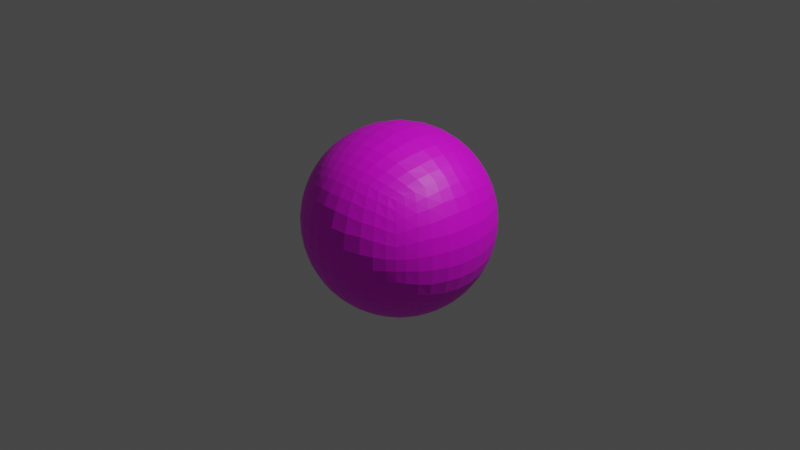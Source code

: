 # Source: planet_3.blend  (saved by Blender 2.83.19; exported with 4.5.12 LTS)
import bpy
from mathutils import Matrix  # noqa: F401  (used for matrix-valued properties, if any)

bpy.ops.wm.read_factory_settings(use_empty=True)
scene = bpy.context.scene
scene.name = 'Scene'

# ---- collections
col_collection = bpy.data.collections.new('Collection'); scene.collection.children.link(col_collection)

# ---- images (referenced by path relative to the original .blend; pixels are not part of the script)
import os
ASSET_DIR = os.environ.get("B2B_ASSET_DIR", "")  # directory of the original .blend (textures are referenced by path, not embedded)
HERE = os.path.dirname(os.path.abspath(__file__))  # packed textures are extracted next to this script under _unpacked/

def load_image(name, relpath, width, height, colorspace="sRGB"):
    """Load a texture the original file referenced (path relative to the .blend, or extracted next to this script)."""
    p = next((c for c in (os.path.join(HERE, relpath), os.path.join(ASSET_DIR, relpath)) if relpath and os.path.exists(c)), "")
    if p:
        img = bpy.data.images.load(p, check_existing=True)
        img.name = name
    else:  # same state as the original file: an image datablock whose file is absent (Cycles renders it pink)
        img = bpy.data.images.new(name, width, height)
        img.source = "FILE"
        img.filepath = "//" + (relpath or name)
    img.colorspace_settings.name = colorspace
    return img
img_planet_3_jpg = load_image('planet_3.jpg', 'planet_3.jpg', 1024, 1024, 'sRGB')

# ---- materials (node trees are filled in below, after node groups)
mat_material_001 = bpy.data.materials.new('Material.001')
mat_material_001.use_transparent_shadow = False

# ---- material node trees
mat_material_001.use_nodes = True; mat_material_001.node_tree.nodes.clear()
_N = mat_material_001.node_tree.nodes; _L = mat_material_001.node_tree.links
n0 = _N.new('ShaderNodeBsdfPrincipled'); n0.name = 'Principled BSDF'; n0.location = (10, 300)
n0.distribution = 'GGX'
n0.subsurface_method = 'BURLEY'
n0.inputs[3].default_value = 1.45
n0.inputs[27].default_value = (0.0, 0.0, 0.0, 1.0)
n0.inputs[28].default_value = 1.0
n1 = _N.new('ShaderNodeOutputMaterial'); n1.name = 'Material Output'; n1.location = (300, 300)
n2 = _N.new('ShaderNodeTexImage'); n2.name = 'Image Texture'; n2.location = (-280, 280)
n2.image = img_planet_3_jpg
_L.new(n0.outputs[0], n1.inputs[0])
_L.new(n2.outputs[0], n0.inputs[0])
n1.is_active_output = True

# ---- world
world_world = bpy.data.worlds.new('World'); scene.world = world_world
world_world.use_nodes = True; world_world.node_tree.nodes.clear()
_N = world_world.node_tree.nodes; _L = world_world.node_tree.links
n0 = _N.new('ShaderNodeOutputWorld'); n0.name = 'World Output'; n0.location = (300, 300)
n1 = _N.new('ShaderNodeBackground'); n1.name = 'Background'; n1.location = (10, 300)
n1.inputs[0].default_value = (0.05088, 0.05088, 0.05088, 1.0)
_L.new(n1.outputs[0], n0.inputs[0])
n0.is_active_output = True
world_world.color = (0.05088, 0.05088, 0.05088)
world_world.use_sun_shadow = False
world_world.sun_shadow_jitter_overblur = 0.0

# ---- cameras
cam_camera = bpy.data.cameras.new('Camera')
cam_camera.clip_end = 100.0
cam_camera.ortho_scale = 7.314

# ---- lights
light_light = bpy.data.lights.new('Light', 'POINT')
light_light.transmission_factor = 0.0
light_light.energy = 1000.0
light_light.shadow_soft_size = 0.1
light_light.shadow_maximum_resolution = 0.006
light_light.use_absolute_resolution = True

# ---- meshes
me_cube_001 = bpy.data.meshes.new('Cube.001')
me_cube_001.from_pydata([(-0.5748, -0.5748, -0.5815), (-0.5748, -0.5748, 0.5815), (-0.5748, 0.5748, -0.5815), (-0.5748, 0.5748, 0.5815), (0.5748, -0.5748, -0.5815), (0.5748, -0.5748, 0.5815), (0.5748, 0.5748, -0.5815), (0.5748, 0.5748, 0.5815), (-0.6092, 0.504, -0.6115), (-0.6487, 0.4117, -0.6399), (-0.6684, 0.3082, -0.6763), (-0.6984, 0.187, -0.6904), (-0.7056, 0.06341, -0.7048), (-0.7056, -0.06341, -0.7048), (-0.6984, -0.187, -0.6904), (-0.6684, -0.3082, -0.6763), (-0.6487, -0.4117, -0.6399), (-0.6092, -0.504, -0.6115), (-0.6125, -0.6125, -0.498), (-0.6431, -0.6431, -0.4139), (-0.6722, -0.6722, -0.309), (-0.6942, -0.6942, -0.1874), (-0.7054, -0.7054, -0.06279), (-0.7054, -0.7054, 0.06279), (-0.6942, -0.6942, 0.1874), (-0.6722, -0.6722, 0.309), (-0.6431, -0.6431, 0.4139), (-0.6125, -0.6125, 0.498), (-0.6092, -0.504, 0.6115), (-0.6487, -0.4117, 0.6399), (-0.6684, -0.3082, 0.6763), (-0.6984, -0.187, 0.6904), (-0.7056, -0.06341, 0.7048), (-0.7056, 0.06341, 0.7048), (-0.6984, 0.187, 0.6904), (-0.6684, 0.3082, 0.6763), (-0.6487, 0.4117, 0.6399), (-0.6092, 0.504, 0.6115), (-0.6125, 0.6125, 0.498), (-0.6431, 0.6431, 0.4139), (-0.6722, 0.6722, 0.309), (-0.6942, 0.6942, 0.1874), (-0.7054, 0.7054, 0.06279), (-0.7054, 0.7054, -0.06279), (-0.6942, 0.6942, -0.1874), (-0.6722, 0.6722, -0.309), (-0.6431, 0.6431, -0.4139), (-0.6125, 0.6125, -0.498), (0.504, 0.6092, -0.6115), (0.4117, 0.6487, -0.6399), (0.3082, 0.6684, -0.6763), (0.187, 0.6984, -0.6904), (0.06341, 0.7056, -0.7048), (-0.06341, 0.7056, -0.7048), (-0.187, 0.6984, -0.6904), (-0.3082, 0.6684, -0.6763), (-0.4117, 0.6487, -0.6399), (-0.504, 0.6092, -0.6115), (-0.504, 0.6092, 0.6115), (-0.4117, 0.6487, 0.6399), (-0.3082, 0.6684, 0.6763), (-0.187, 0.6984, 0.6904), (-0.06341, 0.7056, 0.7048), (0.06341, 0.7056, 0.7048), (0.187, 0.6984, 0.6904), (0.3082, 0.6684, 0.6763), (0.4117, 0.6487, 0.6399), (0.504, 0.6092, 0.6115), (0.6125, 0.6125, 0.498), (0.6431, 0.6431, 0.4139), (0.6722, 0.6722, 0.309), (0.6942, 0.6942, 0.1874), (0.7054, 0.7054, 0.06279), (0.7054, 0.7054, -0.06279), (0.6942, 0.6942, -0.1874), (0.6722, 0.6722, -0.309), (0.6431, 0.6431, -0.4139), (0.6125, 0.6125, -0.498), (0.6092, -0.504, -0.6115), (0.6487, -0.4117, -0.6399), (0.6684, -0.3082, -0.6763), (0.6984, -0.187, -0.6904), (0.7056, -0.06341, -0.7048), (0.7056, 0.06341, -0.7048), (0.6984, 0.187, -0.6904), (0.6684, 0.3082, -0.6763), (0.6487, 0.4117, -0.6399), (0.6092, 0.504, -0.6115), (0.6092, 0.504, 0.6115), (0.6487, 0.4117, 0.6399), (0.6684, 0.3082, 0.6763), (0.6984, 0.187, 0.6904), (0.7056, 0.06341, 0.7048), (0.7056, -0.06341, 0.7048), (0.6984, -0.187, 0.6904), (0.6684, -0.3082, 0.6763), (0.6487, -0.4117, 0.6399), (0.6092, -0.504, 0.6115), (0.6125, -0.6125, 0.498), (0.6431, -0.6431, 0.4139), (0.6722, -0.6722, 0.309), (0.6942, -0.6942, 0.1874), (0.7054, -0.7054, 0.06279), (0.7054, -0.7054, -0.06279), (0.6942, -0.6942, -0.1874), (0.6722, -0.6722, -0.309), (0.6431, -0.6431, -0.4139), (0.6125, -0.6125, -0.498), (-0.504, -0.6092, -0.6115), (-0.4117, -0.6487, -0.6399), (-0.3082, -0.6684, -0.6763), (-0.187, -0.6984, -0.6904), (-0.06341, -0.7056, -0.7048), (0.06341, -0.7056, -0.7048), (0.187, -0.6984, -0.6904), (0.3082, -0.6684, -0.6763), (0.4117, -0.6487, -0.6399), (0.504, -0.6092, -0.6115), (0.504, -0.6092, 0.6115), (0.4117, -0.6487, 0.6399), (0.3082, -0.6684, 0.6763), (0.187, -0.6984, 0.6904), (0.06341, -0.7056, 0.7048), (-0.06341, -0.7056, 0.7048), (-0.187, -0.6984, 0.6904), (-0.3082, -0.6684, 0.6763), (-0.4117, -0.6487, 0.6399), (-0.504, -0.6092, 0.6115), (0.5359, 0.5359, 0.6513), (0.5704, 0.444, 0.6903), (0.5999, 0.3298, 0.729), (0.6185, 0.2014, 0.759), (0.633, 0.07331, 0.7705), (0.633, -0.07331, 0.7705), (0.6185, -0.2014, 0.759), (0.5999, -0.3298, 0.729), (0.5704, -0.444, 0.6903), (0.5359, -0.5359, 0.6513), (0.444, 0.5704, 0.6903), (0.4742, 0.4742, 0.7409), (0.4994, 0.3617, 0.7867), (0.5249, 0.2244, 0.8203), (0.5306, 0.07337, 0.8443), (0.5306, -0.07337, 0.8443), (0.5249, -0.2244, 0.8203), (0.4994, -0.3617, 0.7867), (0.4742, -0.4742, 0.7409), (0.444, -0.5704, 0.6903), (0.3298, 0.5999, 0.729), (0.3617, 0.4994, 0.7867), (0.3787, 0.3787, 0.8443), (0.4045, 0.2436, 0.8811), (0.418, 0.08098, 0.9048), (0.418, -0.08098, 0.9048), (0.4045, -0.2436, 0.8811), (0.3787, -0.3787, 0.8443), (0.3617, -0.4994, 0.7867), (0.3298, -0.5999, 0.729), (0.2014, 0.6185, 0.759), (0.2244, 0.5249, 0.8203), (0.2436, 0.4045, 0.8811), (0.2586, 0.2586, 0.9306), (0.2618, 0.0853, 0.9608), (0.2618, -0.0853, 0.9608), (0.2586, -0.2586, 0.9306), (0.2436, -0.4045, 0.8811), (0.2244, -0.5249, 0.8203), (0.2014, -0.6185, 0.759), (0.07331, 0.633, 0.7705), (0.07337, 0.5306, 0.8443), (0.08098, 0.418, 0.9048), (0.0853, 0.2618, 0.9608), (0.08858, 0.08858, 0.9921), (0.08858, -0.08858, 0.9921), (0.0853, -0.2618, 0.9608), (0.08098, -0.418, 0.9048), (0.07337, -0.5306, 0.8443), (0.07331, -0.633, 0.7705), (-0.07331, 0.633, 0.7705), (-0.07337, 0.5306, 0.8443), (-0.08098, 0.418, 0.9048), (-0.0853, 0.2618, 0.9608), (-0.08858, 0.08858, 0.9921), (-0.08858, -0.08858, 0.9921), (-0.0853, -0.2618, 0.9608), (-0.08098, -0.418, 0.9048), (-0.07337, -0.5306, 0.8443), (-0.07331, -0.633, 0.7705), (-0.2014, 0.6185, 0.759), (-0.2244, 0.5249, 0.8203), (-0.2436, 0.4045, 0.8811), (-0.2586, 0.2586, 0.9306), (-0.2618, 0.0853, 0.9608), (-0.2618, -0.0853, 0.9608), (-0.2586, -0.2586, 0.9306), (-0.2436, -0.4045, 0.8811), (-0.2244, -0.5249, 0.8203), (-0.2014, -0.6185, 0.759), (-0.3298, 0.5999, 0.729), (-0.3617, 0.4994, 0.7866), (-0.3787, 0.3787, 0.8443), (-0.4045, 0.2436, 0.8811), (-0.418, 0.08098, 0.9048), (-0.418, -0.08098, 0.9048), (-0.4045, -0.2436, 0.8811), (-0.3787, -0.3787, 0.8443), (-0.3617, -0.4994, 0.7867), (-0.3298, -0.5999, 0.729), (-0.444, 0.5704, 0.6903), (-0.4742, 0.4742, 0.7409), (-0.4994, 0.3617, 0.7867), (-0.5249, 0.2244, 0.8203), (-0.5306, 0.07337, 0.8443), (-0.5306, -0.07337, 0.8443), (-0.5249, -0.2244, 0.8203), (-0.4994, -0.3617, 0.7867), (-0.4742, -0.4742, 0.7409), (-0.444, -0.5704, 0.6903), (-0.5359, 0.5359, 0.6513), (-0.5704, 0.444, 0.6903), (-0.5999, 0.3298, 0.729), (-0.6185, 0.2014, 0.759), (-0.633, 0.07331, 0.7705), (-0.633, -0.07331, 0.7705), (-0.6185, -0.2014, 0.759), (-0.5999, -0.3298, 0.729), (-0.5704, -0.444, 0.6903), (-0.5359, -0.5359, 0.6513), (-0.5359, 0.5359, -0.6513), (-0.5704, 0.444, -0.6903), (-0.5999, 0.3298, -0.729), (-0.6185, 0.2014, -0.759), (-0.633, 0.07331, -0.7705), (-0.633, -0.07331, -0.7705), (-0.6185, -0.2014, -0.759), (-0.5999, -0.3298, -0.729), (-0.5704, -0.444, -0.6903), (-0.5359, -0.5359, -0.6513), (-0.444, 0.5704, -0.6903), (-0.4742, 0.4742, -0.7409), (-0.4994, 0.3617, -0.7866), (-0.5249, 0.2244, -0.8203), (-0.5306, 0.07337, -0.8443), (-0.5306, -0.07337, -0.8443), (-0.5249, -0.2244, -0.8203), (-0.4994, -0.3617, -0.7867), (-0.4742, -0.4742, -0.7409), (-0.444, -0.5704, -0.6903), (-0.3298, 0.5999, -0.729), (-0.3617, 0.4994, -0.7866), (-0.3787, 0.3787, -0.8443), (-0.4045, 0.2436, -0.8811), (-0.418, 0.08098, -0.9048), (-0.418, -0.08098, -0.9048), (-0.4045, -0.2436, -0.8811), (-0.3787, -0.3787, -0.8443), (-0.3617, -0.4994, -0.7867), (-0.3298, -0.5999, -0.729), (-0.2014, 0.6185, -0.759), (-0.2244, 0.5249, -0.8203), (-0.2436, 0.4045, -0.8811), (-0.2586, 0.2586, -0.9306), (-0.2618, 0.0853, -0.9608), (-0.2618, -0.0853, -0.9608), (-0.2586, -0.2586, -0.9306), (-0.2436, -0.4045, -0.8811), (-0.2244, -0.5249, -0.8203), (-0.2014, -0.6185, -0.759), (-0.07331, 0.633, -0.7705), (-0.07337, 0.5306, -0.8443), (-0.08098, 0.418, -0.9048), (-0.0853, 0.2618, -0.9608), (-0.08858, 0.08858, -0.9921), (-0.08858, -0.08858, -0.9921), (-0.0853, -0.2618, -0.9608), (-0.08098, -0.418, -0.9048), (-0.07337, -0.5306, -0.8443), (-0.07331, -0.633, -0.7705), (0.07331, 0.633, -0.7705), (0.07337, 0.5306, -0.8443), (0.08098, 0.418, -0.9048), (0.0853, 0.2618, -0.9608), (0.08858, 0.08858, -0.9921), (0.08858, -0.08858, -0.9921), (0.0853, -0.2618, -0.9608), (0.08098, -0.418, -0.9048), (0.07337, -0.5306, -0.8443), (0.07331, -0.633, -0.7705), (0.2014, 0.6185, -0.759), (0.2244, 0.5249, -0.8203), (0.2436, 0.4045, -0.8811), (0.2586, 0.2586, -0.9306), (0.2618, 0.0853, -0.9608), (0.2618, -0.0853, -0.9608), (0.2586, -0.2586, -0.9306), (0.2436, -0.4045, -0.8811), (0.2244, -0.5249, -0.8203), (0.2014, -0.6185, -0.759), (0.3298, 0.5999, -0.729), (0.3617, 0.4994, -0.7867), (0.3787, 0.3787, -0.8443), (0.4045, 0.2436, -0.8811), (0.418, 0.08098, -0.9048), (0.418, -0.08098, -0.9048), (0.4045, -0.2436, -0.8811), (0.3787, -0.3787, -0.8443), (0.3617, -0.4994, -0.7867), (0.3298, -0.5999, -0.729), (0.444, 0.5704, -0.6903), (0.4742, 0.4742, -0.7409), (0.4994, 0.3617, -0.7867), (0.5249, 0.2244, -0.8203), (0.5306, 0.07337, -0.8443), (0.5306, -0.07337, -0.8443), (0.5249, -0.2244, -0.8203), (0.4994, -0.3617, -0.7867), (0.4742, -0.4742, -0.7409), (0.444, -0.5704, -0.6903), (0.5359, 0.5359, -0.6513), (0.5704, 0.444, -0.6903), (0.5999, 0.3298, -0.729), (0.6185, 0.2014, -0.759), (0.633, 0.07331, -0.7705), (0.633, -0.07331, -0.7705), (0.6185, -0.2014, -0.759), (0.5999, -0.3298, -0.729), (0.5704, -0.444, -0.6903), (0.5359, -0.5359, -0.6513), (0.5382, -0.6506, -0.5358), (0.4401, -0.6935, -0.5695), (0.3369, -0.7312, -0.5927), (0.2024, -0.7563, -0.6212), (0.06896, -0.7675, -0.6368), (-0.06896, -0.7675, -0.6368), (-0.2024, -0.7563, -0.6212), (-0.3369, -0.7312, -0.5927), (-0.4401, -0.6935, -0.5695), (-0.5382, -0.6506, -0.5358), (0.5727, -0.6923, -0.4382), (0.4705, -0.7413, -0.4784), (0.3625, -0.7866, -0.4988), (0.2196, -0.8204, -0.527), (0.07554, -0.8405, -0.5358), (-0.07554, -0.8405, -0.5358), (-0.2196, -0.8204, -0.527), (-0.3625, -0.7865, -0.4988), (-0.4705, -0.7413, -0.4784), (-0.5727, -0.6923, -0.4382), (0.6015, -0.7271, -0.3297), (0.4991, -0.7864, -0.3635), (0.3872, -0.8404, -0.378), (0.2365, -0.8835, -0.4026), (0.08131, -0.9048, -0.4165), (-0.08131, -0.9048, -0.4165), (-0.2365, -0.8835, -0.4026), (-0.3872, -0.8404, -0.378), (-0.4991, -0.7864, -0.3635), (-0.6015, -0.7271, -0.3297), (0.6239, -0.7542, -0.2031), (0.5217, -0.8221, -0.2259), (0.4054, -0.8797, -0.2474), (0.2504, -0.9354, -0.2487), (0.08645, -0.9618, -0.2572), (-0.08645, -0.9618, -0.2572), (-0.2504, -0.9354, -0.2487), (-0.4054, -0.8797, -0.2474), (-0.5217, -0.8221, -0.2259), (-0.6239, -0.7542, -0.2031), (0.6361, -0.769, -0.06334), (0.5343, -0.842, -0.07143), (0.4169, -0.9048, -0.07913), (0.2575, -0.9618, -0.08541), (0.08908, -0.9911, -0.08898), (-0.08908, -0.9911, -0.08898), (-0.2575, -0.9618, -0.08541), (-0.4169, -0.9048, -0.07914), (-0.5343, -0.842, -0.07143), (-0.6361, -0.769, -0.06334), (0.6361, -0.769, 0.06334), (0.5343, -0.842, 0.07143), (0.4169, -0.9048, 0.07913), (0.2575, -0.9618, 0.08541), (0.08908, -0.9911, 0.08898), (-0.08908, -0.9911, 0.08898), (-0.2575, -0.9618, 0.08541), (-0.4169, -0.9048, 0.07914), (-0.5343, -0.842, 0.07143), (-0.6361, -0.769, 0.06334), (0.6239, -0.7542, 0.2031), (0.5217, -0.8221, 0.2259), (0.4054, -0.8797, 0.2474), (0.2504, -0.9354, 0.2487), (0.08645, -0.9618, 0.2572), (-0.08645, -0.9618, 0.2572), (-0.2504, -0.9354, 0.2487), (-0.4054, -0.8797, 0.2474), (-0.5217, -0.8221, 0.2259), (-0.6239, -0.7542, 0.2031), (0.6015, -0.7271, 0.3297), (0.4991, -0.7864, 0.3635), (0.3872, -0.8404, 0.378), (0.2365, -0.8835, 0.4026), (0.08131, -0.9048, 0.4165), (-0.08131, -0.9048, 0.4165), (-0.2365, -0.8835, 0.4026), (-0.3872, -0.8404, 0.378), (-0.4991, -0.7864, 0.3635), (-0.6015, -0.7271, 0.3297), (0.5727, -0.6923, 0.4382), (0.4705, -0.7413, 0.4784), (0.3625, -0.7866, 0.4988), (0.2196, -0.8204, 0.527), (0.07554, -0.8405, 0.5358), (-0.07554, -0.8405, 0.5358), (-0.2196, -0.8204, 0.527), (-0.3625, -0.7866, 0.4988), (-0.4705, -0.7413, 0.4784), (-0.5727, -0.6923, 0.4382), (0.5382, -0.6506, 0.5358), (0.4401, -0.6935, 0.5695), (0.3369, -0.7312, 0.5927), (0.2024, -0.7563, 0.6212), (0.06896, -0.7675, 0.6368), (-0.06896, -0.7675, 0.6368), (-0.2024, -0.7563, 0.6212), (-0.3369, -0.7312, 0.5927), (-0.4401, -0.6935, 0.5695), (-0.5382, -0.6506, 0.5358), (0.6506, 0.5382, -0.5358), (0.6935, 0.4401, -0.5695), (0.7312, 0.3369, -0.5927), (0.7563, 0.2024, -0.6212), (0.7675, 0.06896, -0.6368), (0.7675, -0.06896, -0.6368), (0.7563, -0.2024, -0.6212), (0.7312, -0.3369, -0.5927), (0.6935, -0.4401, -0.5695), (0.6506, -0.5382, -0.5358), (0.6923, 0.5727, -0.4382), (0.7413, 0.4705, -0.4784), (0.7865, 0.3625, -0.4988), (0.8204, 0.2196, -0.527), (0.8405, 0.07554, -0.5358), (0.8405, -0.07554, -0.5358), (0.8204, -0.2196, -0.527), (0.7865, -0.3625, -0.4988), (0.7413, -0.4705, -0.4784), (0.6923, -0.5727, -0.4382), (0.7271, 0.6015, -0.3297), (0.7864, 0.4991, -0.3635), (0.8404, 0.3872, -0.378), (0.8835, 0.2365, -0.4026), (0.9048, 0.08131, -0.4165), (0.9048, -0.08131, -0.4165), (0.8835, -0.2365, -0.4026), (0.8404, -0.3872, -0.378), (0.7864, -0.4991, -0.3635), (0.7271, -0.6015, -0.3297), (0.7542, 0.6239, -0.2031), (0.8221, 0.5217, -0.2259), (0.8797, 0.4054, -0.2474), (0.9354, 0.2504, -0.2487), (0.9618, 0.08645, -0.2572), (0.9618, -0.08645, -0.2572), (0.9354, -0.2504, -0.2487), (0.8797, -0.4054, -0.2474), (0.8221, -0.5217, -0.2259), (0.7542, -0.6239, -0.2031), (0.769, 0.6361, -0.06334), (0.842, 0.5343, -0.07143), (0.9048, 0.4169, -0.07913), (0.9618, 0.2575, -0.08541), (0.9911, 0.08908, -0.08898), (0.9911, -0.08908, -0.08898), (0.9618, -0.2575, -0.08541), (0.9048, -0.4169, -0.07913), (0.842, -0.5343, -0.07143), (0.769, -0.6361, -0.06334), (0.769, 0.6361, 0.06334), (0.842, 0.5343, 0.07143), (0.9048, 0.4169, 0.07913), (0.9618, 0.2575, 0.08541), (0.9911, 0.08908, 0.08898), (0.9911, -0.08908, 0.08898), (0.9618, -0.2575, 0.08541), (0.9048, -0.4169, 0.07913), (0.842, -0.5343, 0.07143), (0.769, -0.6361, 0.06334), (0.7542, 0.6239, 0.2031), (0.8221, 0.5217, 0.2259), (0.8797, 0.4054, 0.2474), (0.9354, 0.2504, 0.2487), (0.9618, 0.08645, 0.2572), (0.9618, -0.08645, 0.2572), (0.9354, -0.2504, 0.2487), (0.8797, -0.4054, 0.2474), (0.8221, -0.5217, 0.2259), (0.7542, -0.6239, 0.2031), (0.7271, 0.6015, 0.3297), (0.7864, 0.4991, 0.3635), (0.8404, 0.3872, 0.378), (0.8835, 0.2365, 0.4026), (0.9048, 0.08131, 0.4165), (0.9048, -0.08131, 0.4165), (0.8835, -0.2365, 0.4026), (0.8404, -0.3872, 0.378), (0.7864, -0.4991, 0.3635), (0.7271, -0.6015, 0.3297), (0.6923, 0.5727, 0.4382), (0.7413, 0.4705, 0.4784), (0.7865, 0.3625, 0.4988), (0.8204, 0.2196, 0.527), (0.8405, 0.07554, 0.5358), (0.8405, -0.07554, 0.5358), (0.8204, -0.2196, 0.527), (0.7865, -0.3625, 0.4988), (0.7413, -0.4705, 0.4784), (0.6923, -0.5727, 0.4382), (0.6506, 0.5382, 0.5358), (0.6935, 0.4401, 0.5695), (0.7312, 0.3369, 0.5927), (0.7563, 0.2024, 0.6212), (0.7675, 0.06896, 0.6368), (0.7675, -0.06896, 0.6368), (0.7563, -0.2024, 0.6212), (0.7312, -0.3369, 0.5927), (0.6935, -0.4401, 0.5695), (0.6506, -0.5382, 0.5358), (-0.5382, 0.6506, -0.5358), (-0.4401, 0.6935, -0.5695), (-0.3369, 0.7312, -0.5927), (-0.2024, 0.7563, -0.6212), (-0.06896, 0.7675, -0.6368), (0.06896, 0.7675, -0.6368), (0.2024, 0.7563, -0.6212), (0.3369, 0.7312, -0.5927), (0.4401, 0.6935, -0.5695), (0.5382, 0.6506, -0.5358), (-0.5727, 0.6923, -0.4382), (-0.4705, 0.7413, -0.4784), (-0.3625, 0.7865, -0.4988), (-0.2196, 0.8204, -0.527), (-0.07554, 0.8405, -0.5358), (0.07554, 0.8405, -0.5358), (0.2196, 0.8204, -0.527), (0.3625, 0.7865, -0.4988), (0.4705, 0.7413, -0.4784), (0.5727, 0.6923, -0.4382), (-0.6015, 0.7271, -0.3297), (-0.4991, 0.7864, -0.3635), (-0.3872, 0.8404, -0.378), (-0.2365, 0.8835, -0.4026), (-0.08131, 0.9048, -0.4165), (0.08131, 0.9048, -0.4165), (0.2365, 0.8835, -0.4026), (0.3872, 0.8404, -0.378), (0.4991, 0.7864, -0.3635), (0.6015, 0.7271, -0.3297), (-0.6239, 0.7542, -0.2031), (-0.5217, 0.8221, -0.2259), (-0.4054, 0.8797, -0.2474), (-0.2504, 0.9354, -0.2487), (-0.08645, 0.9618, -0.2572), (0.08645, 0.9618, -0.2572), (0.2504, 0.9354, -0.2487), (0.4054, 0.8797, -0.2474), (0.5217, 0.8221, -0.2259), (0.6239, 0.7542, -0.2031), (-0.6361, 0.769, -0.06334), (-0.5343, 0.842, -0.07143), (-0.4169, 0.9048, -0.07914), (-0.2575, 0.9618, -0.08541), (-0.08908, 0.9911, -0.08898), (0.08908, 0.9911, -0.08898), (0.2575, 0.9618, -0.08541), (0.4169, 0.9048, -0.07913), (0.5343, 0.842, -0.07143), (0.6361, 0.769, -0.06334), (-0.6361, 0.769, 0.06334), (-0.5343, 0.842, 0.07143), (-0.4169, 0.9048, 0.07914), (-0.2575, 0.9618, 0.08541), (-0.08908, 0.9911, 0.08898), (0.08908, 0.9911, 0.08898), (0.2575, 0.9618, 0.08541), (0.4169, 0.9048, 0.07913), (0.5343, 0.842, 0.07143), (0.6361, 0.769, 0.06334), (-0.6239, 0.7542, 0.2031), (-0.5217, 0.8221, 0.2259), (-0.4054, 0.8797, 0.2474), (-0.2504, 0.9354, 0.2487), (-0.08645, 0.9618, 0.2572), (0.08645, 0.9618, 0.2572), (0.2504, 0.9354, 0.2487), (0.4054, 0.8797, 0.2474), (0.5217, 0.8221, 0.2259), (0.6239, 0.7542, 0.2031), (-0.6015, 0.7271, 0.3297), (-0.4991, 0.7864, 0.3635), (-0.3872, 0.8404, 0.378), (-0.2365, 0.8835, 0.4026), (-0.08131, 0.9048, 0.4165), (0.08131, 0.9048, 0.4165), (0.2365, 0.8835, 0.4026), (0.3872, 0.8404, 0.378), (0.4991, 0.7864, 0.3635), (0.6015, 0.7271, 0.3297), (-0.5727, 0.6923, 0.4382), (-0.4705, 0.7413, 0.4784), (-0.3625, 0.7865, 0.4988), (-0.2196, 0.8204, 0.527), (-0.07554, 0.8405, 0.5358), (0.07554, 0.8405, 0.5358), (0.2196, 0.8204, 0.527), (0.3625, 0.7865, 0.4988), (0.4705, 0.7413, 0.4784), (0.5727, 0.6923, 0.4382), (-0.5382, 0.6506, 0.5358), (-0.4401, 0.6935, 0.5695), (-0.3369, 0.7312, 0.5927), (-0.2024, 0.7563, 0.6212), (-0.06896, 0.7675, 0.6368), (0.06896, 0.7675, 0.6368), (0.2024, 0.7563, 0.6212), (0.3369, 0.7312, 0.5927), (0.4401, 0.6935, 0.5695), (0.5382, 0.6506, 0.5358), (-0.6506, -0.5382, -0.5358), (-0.6935, -0.4401, -0.5695), (-0.7312, -0.3369, -0.5927), (-0.7563, -0.2024, -0.6212), (-0.7675, -0.06896, -0.6368), (-0.7675, 0.06896, -0.6368), (-0.7563, 0.2024, -0.6212), (-0.7312, 0.3369, -0.5927), (-0.6935, 0.4401, -0.5695), (-0.6506, 0.5382, -0.5358), (-0.6923, -0.5727, -0.4382), (-0.7413, -0.4705, -0.4784), (-0.7865, -0.3625, -0.4988), (-0.8204, -0.2196, -0.527), (-0.8405, -0.07554, -0.5358), (-0.8405, 0.07554, -0.5358), (-0.8204, 0.2196, -0.527), (-0.7865, 0.3625, -0.4988), (-0.7413, 0.4705, -0.4784), (-0.6923, 0.5727, -0.4382), (-0.7271, -0.6015, -0.3297), (-0.7864, -0.4991, -0.3635), (-0.8404, -0.3872, -0.378), (-0.8835, -0.2365, -0.4026), (-0.9048, -0.08131, -0.4165), (-0.9048, 0.08131, -0.4165), (-0.8835, 0.2365, -0.4026), (-0.8404, 0.3872, -0.378), (-0.7864, 0.4991, -0.3635), (-0.7271, 0.6015, -0.3297), (-0.7542, -0.6239, -0.2031), (-0.8221, -0.5217, -0.2259), (-0.8797, -0.4054, -0.2474), (-0.9354, -0.2504, -0.2487), (-0.9618, -0.08645, -0.2572), (-0.9618, 0.08645, -0.2572), (-0.9354, 0.2504, -0.2487), (-0.8797, 0.4054, -0.2474), (-0.8221, 0.5217, -0.2259), (-0.7542, 0.6239, -0.2031), (-0.769, -0.6361, -0.06334), (-0.842, -0.5343, -0.07143), (-0.9048, -0.4169, -0.07914), (-0.9618, -0.2575, -0.08541), (-0.9911, -0.08908, -0.08898), (-0.9911, 0.08908, -0.08898), (-0.9618, 0.2575, -0.08541), (-0.9048, 0.4169, -0.07914), (-0.842, 0.5343, -0.07143), (-0.769, 0.6361, -0.06334), (-0.769, -0.6361, 0.06334), (-0.842, -0.5343, 0.07143), (-0.9048, -0.4169, 0.07914), (-0.9618, -0.2575, 0.08541), (-0.9911, -0.08908, 0.08898), (-0.9911, 0.08908, 0.08898), (-0.9618, 0.2575, 0.08541), (-0.9048, 0.4169, 0.07914), (-0.842, 0.5343, 0.07143), (-0.769, 0.6361, 0.06334), (-0.7542, -0.6239, 0.2031), (-0.8221, -0.5217, 0.2259), (-0.8797, -0.4054, 0.2474), (-0.9354, -0.2504, 0.2487), (-0.9618, -0.08645, 0.2572), (-0.9618, 0.08645, 0.2572), (-0.9354, 0.2504, 0.2487), (-0.8797, 0.4054, 0.2474), (-0.8221, 0.5217, 0.2259), (-0.7542, 0.6239, 0.2031), (-0.7271, -0.6015, 0.3297), (-0.7864, -0.4991, 0.3635), (-0.8404, -0.3872, 0.378), (-0.8835, -0.2365, 0.4026), (-0.9048, -0.08131, 0.4165), (-0.9048, 0.08131, 0.4165), (-0.8835, 0.2365, 0.4026), (-0.8404, 0.3872, 0.378), (-0.7864, 0.4991, 0.3635), (-0.7271, 0.6015, 0.3297), (-0.6923, -0.5727, 0.4382), (-0.7413, -0.4705, 0.4784), (-0.7866, -0.3625, 0.4988), (-0.8204, -0.2196, 0.527), (-0.8405, -0.07554, 0.5358), (-0.8405, 0.07554, 0.5358), (-0.8204, 0.2196, 0.527), (-0.7865, 0.3625, 0.4988), (-0.7413, 0.4705, 0.4784), (-0.6923, 0.5727, 0.4382), (-0.6506, -0.5382, 0.5358), (-0.6935, -0.4401, 0.5695), (-0.7312, -0.3369, 0.5927), (-0.7563, -0.2024, 0.6212), (-0.7675, -0.06896, 0.6368), (-0.7675, 0.06896, 0.6368), (-0.7563, 0.2024, 0.6212), (-0.7312, 0.3369, 0.5927), (-0.6935, 0.4401, 0.5695), (-0.6506, 0.5382, 0.5358)], [], [(727, 37, 3, 38), (627, 67, 7, 68), (527, 97, 5, 98), (427, 127, 1, 27), (327, 78, 4, 117), (227, 28, 1, 127), (97, 137, 118, 5), (137, 147, 119, 118), (147, 157, 120, 119), (157, 167, 121, 120), (167, 177, 122, 121), (177, 187, 123, 122), (187, 197, 124, 123), (197, 207, 125, 124), (207, 217, 126, 125), (217, 227, 127, 126), (7, 67, 128, 88), (88, 128, 129, 89), (89, 129, 130, 90), (90, 130, 131, 91), (91, 131, 132, 92), (92, 132, 133, 93), (93, 133, 134, 94), (94, 134, 135, 95), (95, 135, 136, 96), (96, 136, 137, 97), (67, 66, 138, 128), (128, 138, 139, 129), (129, 139, 140, 130), (130, 140, 141, 131), (131, 141, 142, 132), (132, 142, 143, 133), (133, 143, 144, 134), (134, 144, 145, 135), (135, 145, 146, 136), (136, 146, 147, 137), (66, 65, 148, 138), (138, 148, 149, 139), (139, 149, 150, 140), (140, 150, 151, 141), (141, 151, 152, 142), (142, 152, 153, 143), (143, 153, 154, 144), (144, 154, 155, 145), (145, 155, 156, 146), (146, 156, 157, 147), (65, 64, 158, 148), (148, 158, 159, 149), (149, 159, 160, 150), (150, 160, 161, 151), (151, 161, 162, 152), (152, 162, 163, 153), (153, 163, 164, 154), (154, 164, 165, 155), (155, 165, 166, 156), (156, 166, 167, 157), (64, 63, 168, 158), (158, 168, 169, 159), (159, 169, 170, 160), (160, 170, 171, 161), (161, 171, 172, 162), (162, 172, 173, 163), (163, 173, 174, 164), (164, 174, 175, 165), (165, 175, 176, 166), (166, 176, 177, 167), (63, 62, 178, 168), (168, 178, 179, 169), (169, 179, 180, 170), (170, 180, 181, 171), (171, 181, 182, 172), (172, 182, 183, 173), (173, 183, 184, 174), (174, 184, 185, 175), (175, 185, 186, 176), (176, 186, 187, 177), (62, 61, 188, 178), (178, 188, 189, 179), (179, 189, 190, 180), (180, 190, 191, 181), (181, 191, 192, 182), (182, 192, 193, 183), (183, 193, 194, 184), (184, 194, 195, 185), (185, 195, 196, 186), (186, 196, 197, 187), (61, 60, 198, 188), (188, 198, 199, 189), (189, 199, 200, 190), (190, 200, 201, 191), (191, 201, 202, 192), (192, 202, 203, 193), (193, 203, 204, 194), (194, 204, 205, 195), (195, 205, 206, 196), (196, 206, 207, 197), (60, 59, 208, 198), (198, 208, 209, 199), (199, 209, 210, 200), (200, 210, 211, 201), (201, 211, 212, 202), (202, 212, 213, 203), (203, 213, 214, 204), (204, 214, 215, 205), (205, 215, 216, 206), (206, 216, 217, 207), (59, 58, 218, 208), (208, 218, 219, 209), (209, 219, 220, 210), (210, 220, 221, 211), (211, 221, 222, 212), (212, 222, 223, 213), (213, 223, 224, 214), (214, 224, 225, 215), (215, 225, 226, 216), (216, 226, 227, 217), (58, 3, 37, 218), (218, 37, 36, 219), (219, 36, 35, 220), (220, 35, 34, 221), (221, 34, 33, 222), (222, 33, 32, 223), (223, 32, 31, 224), (224, 31, 30, 225), (225, 30, 29, 226), (226, 29, 28, 227), (17, 237, 108, 0), (237, 247, 109, 108), (247, 257, 110, 109), (257, 267, 111, 110), (267, 277, 112, 111), (277, 287, 113, 112), (287, 297, 114, 113), (297, 307, 115, 114), (307, 317, 116, 115), (317, 327, 117, 116), (2, 57, 228, 8), (8, 228, 229, 9), (9, 229, 230, 10), (10, 230, 231, 11), (11, 231, 232, 12), (12, 232, 233, 13), (13, 233, 234, 14), (14, 234, 235, 15), (15, 235, 236, 16), (16, 236, 237, 17), (57, 56, 238, 228), (228, 238, 239, 229), (229, 239, 240, 230), (230, 240, 241, 231), (231, 241, 242, 232), (232, 242, 243, 233), (233, 243, 244, 234), (234, 244, 245, 235), (235, 245, 246, 236), (236, 246, 247, 237), (56, 55, 248, 238), (238, 248, 249, 239), (239, 249, 250, 240), (240, 250, 251, 241), (241, 251, 252, 242), (242, 252, 253, 243), (243, 253, 254, 244), (244, 254, 255, 245), (245, 255, 256, 246), (246, 256, 257, 247), (55, 54, 258, 248), (248, 258, 259, 249), (249, 259, 260, 250), (250, 260, 261, 251), (251, 261, 262, 252), (252, 262, 263, 253), (253, 263, 264, 254), (254, 264, 265, 255), (255, 265, 266, 256), (256, 266, 267, 257), (54, 53, 268, 258), (258, 268, 269, 259), (259, 269, 270, 260), (260, 270, 271, 261), (261, 271, 272, 262), (262, 272, 273, 263), (263, 273, 274, 264), (264, 274, 275, 265), (265, 275, 276, 266), (266, 276, 277, 267), (53, 52, 278, 268), (268, 278, 279, 269), (269, 279, 280, 270), (270, 280, 281, 271), (271, 281, 282, 272), (272, 282, 283, 273), (273, 283, 284, 274), (274, 284, 285, 275), (275, 285, 286, 276), (276, 286, 287, 277), (52, 51, 288, 278), (278, 288, 289, 279), (279, 289, 290, 280), (280, 290, 291, 281), (281, 291, 292, 282), (282, 292, 293, 283), (283, 293, 294, 284), (284, 294, 295, 285), (285, 295, 296, 286), (286, 296, 297, 287), (51, 50, 298, 288), (288, 298, 299, 289), (289, 299, 300, 290), (290, 300, 301, 291), (291, 301, 302, 292), (292, 302, 303, 293), (293, 303, 304, 294), (294, 304, 305, 295), (295, 305, 306, 296), (296, 306, 307, 297), (50, 49, 308, 298), (298, 308, 309, 299), (299, 309, 310, 300), (300, 310, 311, 301), (301, 311, 312, 302), (302, 312, 313, 303), (303, 313, 314, 304), (304, 314, 315, 305), (305, 315, 316, 306), (306, 316, 317, 307), (49, 48, 318, 308), (308, 318, 319, 309), (309, 319, 320, 310), (310, 320, 321, 311), (311, 321, 322, 312), (312, 322, 323, 313), (313, 323, 324, 314), (314, 324, 325, 315), (315, 325, 326, 316), (316, 326, 327, 317), (48, 6, 87, 318), (318, 87, 86, 319), (319, 86, 85, 320), (320, 85, 84, 321), (321, 84, 83, 322), (322, 83, 82, 323), (323, 82, 81, 324), (324, 81, 80, 325), (325, 80, 79, 326), (326, 79, 78, 327), (108, 337, 18, 0), (337, 347, 19, 18), (347, 357, 20, 19), (357, 367, 21, 20), (367, 377, 22, 21), (377, 387, 23, 22), (387, 397, 24, 23), (397, 407, 25, 24), (407, 417, 26, 25), (417, 427, 27, 26), (4, 107, 328, 117), (117, 328, 329, 116), (116, 329, 330, 115), (115, 330, 331, 114), (114, 331, 332, 113), (113, 332, 333, 112), (112, 333, 334, 111), (111, 334, 335, 110), (110, 335, 336, 109), (109, 336, 337, 108), (107, 106, 338, 328), (328, 338, 339, 329), (329, 339, 340, 330), (330, 340, 341, 331), (331, 341, 342, 332), (332, 342, 343, 333), (333, 343, 344, 334), (334, 344, 345, 335), (335, 345, 346, 336), (336, 346, 347, 337), (106, 105, 348, 338), (338, 348, 349, 339), (339, 349, 350, 340), (340, 350, 351, 341), (341, 351, 352, 342), (342, 352, 353, 343), (343, 353, 354, 344), (344, 354, 355, 345), (345, 355, 356, 346), (346, 356, 357, 347), (105, 104, 358, 348), (348, 358, 359, 349), (349, 359, 360, 350), (350, 360, 361, 351), (351, 361, 362, 352), (352, 362, 363, 353), (353, 363, 364, 354), (354, 364, 365, 355), (355, 365, 366, 356), (356, 366, 367, 357), (104, 103, 368, 358), (358, 368, 369, 359), (359, 369, 370, 360), (360, 370, 371, 361), (361, 371, 372, 362), (362, 372, 373, 363), (363, 373, 374, 364), (364, 374, 375, 365), (365, 375, 376, 366), (366, 376, 377, 367), (103, 102, 378, 368), (368, 378, 379, 369), (369, 379, 380, 370), (370, 380, 381, 371), (371, 381, 382, 372), (372, 382, 383, 373), (373, 383, 384, 374), (374, 384, 385, 375), (375, 385, 386, 376), (376, 386, 387, 377), (102, 101, 388, 378), (378, 388, 389, 379), (379, 389, 390, 380), (380, 390, 391, 381), (381, 391, 392, 382), (382, 392, 393, 383), (383, 393, 394, 384), (384, 394, 395, 385), (385, 395, 396, 386), (386, 396, 397, 387), (101, 100, 398, 388), (388, 398, 399, 389), (389, 399, 400, 390), (390, 400, 401, 391), (391, 401, 402, 392), (392, 402, 403, 393), (393, 403, 404, 394), (394, 404, 405, 395), (395, 405, 406, 396), (396, 406, 407, 397), (100, 99, 408, 398), (398, 408, 409, 399), (399, 409, 410, 400), (400, 410, 411, 401), (401, 411, 412, 402), (402, 412, 413, 403), (403, 413, 414, 404), (404, 414, 415, 405), (405, 415, 416, 406), (406, 416, 417, 407), (99, 98, 418, 408), (408, 418, 419, 409), (409, 419, 420, 410), (410, 420, 421, 411), (411, 421, 422, 412), (412, 422, 423, 413), (413, 423, 424, 414), (414, 424, 425, 415), (415, 425, 426, 416), (416, 426, 427, 417), (98, 5, 118, 418), (418, 118, 119, 419), (419, 119, 120, 420), (420, 120, 121, 421), (421, 121, 122, 422), (422, 122, 123, 423), (423, 123, 124, 424), (424, 124, 125, 425), (425, 125, 126, 426), (426, 126, 127, 427), (78, 437, 107, 4), (437, 447, 106, 107), (447, 457, 105, 106), (457, 467, 104, 105), (467, 477, 103, 104), (477, 487, 102, 103), (487, 497, 101, 102), (497, 507, 100, 101), (507, 517, 99, 100), (517, 527, 98, 99), (6, 77, 428, 87), (87, 428, 429, 86), (86, 429, 430, 85), (85, 430, 431, 84), (84, 431, 432, 83), (83, 432, 433, 82), (82, 433, 434, 81), (81, 434, 435, 80), (80, 435, 436, 79), (79, 436, 437, 78), (77, 76, 438, 428), (428, 438, 439, 429), (429, 439, 440, 430), (430, 440, 441, 431), (431, 441, 442, 432), (432, 442, 443, 433), (433, 443, 444, 434), (434, 444, 445, 435), (435, 445, 446, 436), (436, 446, 447, 437), (76, 75, 448, 438), (438, 448, 449, 439), (439, 449, 450, 440), (440, 450, 451, 441), (441, 451, 452, 442), (442, 452, 453, 443), (443, 453, 454, 444), (444, 454, 455, 445), (445, 455, 456, 446), (446, 456, 457, 447), (75, 74, 458, 448), (448, 458, 459, 449), (449, 459, 460, 450), (450, 460, 461, 451), (451, 461, 462, 452), (452, 462, 463, 453), (453, 463, 464, 454), (454, 464, 465, 455), (455, 465, 466, 456), (456, 466, 467, 457), (74, 73, 468, 458), (458, 468, 469, 459), (459, 469, 470, 460), (460, 470, 471, 461), (461, 471, 472, 462), (462, 472, 473, 463), (463, 473, 474, 464), (464, 474, 475, 465), (465, 475, 476, 466), (466, 476, 477, 467), (73, 72, 478, 468), (468, 478, 479, 469), (469, 479, 480, 470), (470, 480, 481, 471), (471, 481, 482, 472), (472, 482, 483, 473), (473, 483, 484, 474), (474, 484, 485, 475), (475, 485, 486, 476), (476, 486, 487, 477), (72, 71, 488, 478), (478, 488, 489, 479), (479, 489, 490, 480), (480, 490, 491, 481), (481, 491, 492, 482), (482, 492, 493, 483), (483, 493, 494, 484), (484, 494, 495, 485), (485, 495, 496, 486), (486, 496, 497, 487), (71, 70, 498, 488), (488, 498, 499, 489), (489, 499, 500, 490), (490, 500, 501, 491), (491, 501, 502, 492), (492, 502, 503, 493), (493, 503, 504, 494), (494, 504, 505, 495), (495, 505, 506, 496), (496, 506, 507, 497), (70, 69, 508, 498), (498, 508, 509, 499), (499, 509, 510, 500), (500, 510, 511, 501), (501, 511, 512, 502), (502, 512, 513, 503), (503, 513, 514, 504), (504, 514, 515, 505), (505, 515, 516, 506), (506, 516, 517, 507), (69, 68, 518, 508), (508, 518, 519, 509), (509, 519, 520, 510), (510, 520, 521, 511), (511, 521, 522, 512), (512, 522, 523, 513), (513, 523, 524, 514), (514, 524, 525, 515), (515, 525, 526, 516), (516, 526, 527, 517), (68, 7, 88, 518), (518, 88, 89, 519), (519, 89, 90, 520), (520, 90, 91, 521), (521, 91, 92, 522), (522, 92, 93, 523), (523, 93, 94, 524), (524, 94, 95, 525), (525, 95, 96, 526), (526, 96, 97, 527), (48, 537, 77, 6), (537, 547, 76, 77), (547, 557, 75, 76), (557, 567, 74, 75), (567, 577, 73, 74), (577, 587, 72, 73), (587, 597, 71, 72), (597, 607, 70, 71), (607, 617, 69, 70), (617, 627, 68, 69), (2, 47, 528, 57), (57, 528, 529, 56), (56, 529, 530, 55), (55, 530, 531, 54), (54, 531, 532, 53), (53, 532, 533, 52), (52, 533, 534, 51), (51, 534, 535, 50), (50, 535, 536, 49), (49, 536, 537, 48), (47, 46, 538, 528), (528, 538, 539, 529), (529, 539, 540, 530), (530, 540, 541, 531), (531, 541, 542, 532), (532, 542, 543, 533), (533, 543, 544, 534), (534, 544, 545, 535), (535, 545, 546, 536), (536, 546, 547, 537), (46, 45, 548, 538), (538, 548, 549, 539), (539, 549, 550, 540), (540, 550, 551, 541), (541, 551, 552, 542), (542, 552, 553, 543), (543, 553, 554, 544), (544, 554, 555, 545), (545, 555, 556, 546), (546, 556, 557, 547), (45, 44, 558, 548), (548, 558, 559, 549), (549, 559, 560, 550), (550, 560, 561, 551), (551, 561, 562, 552), (552, 562, 563, 553), (553, 563, 564, 554), (554, 564, 565, 555), (555, 565, 566, 556), (556, 566, 567, 557), (44, 43, 568, 558), (558, 568, 569, 559), (559, 569, 570, 560), (560, 570, 571, 561), (561, 571, 572, 562), (562, 572, 573, 563), (563, 573, 574, 564), (564, 574, 575, 565), (565, 575, 576, 566), (566, 576, 577, 567), (43, 42, 578, 568), (568, 578, 579, 569), (569, 579, 580, 570), (570, 580, 581, 571), (571, 581, 582, 572), (572, 582, 583, 573), (573, 583, 584, 574), (574, 584, 585, 575), (575, 585, 586, 576), (576, 586, 587, 577), (42, 41, 588, 578), (578, 588, 589, 579), (579, 589, 590, 580), (580, 590, 591, 581), (581, 591, 592, 582), (582, 592, 593, 583), (583, 593, 594, 584), (584, 594, 595, 585), (585, 595, 596, 586), (586, 596, 597, 587), (41, 40, 598, 588), (588, 598, 599, 589), (589, 599, 600, 590), (590, 600, 601, 591), (591, 601, 602, 592), (592, 602, 603, 593), (593, 603, 604, 594), (594, 604, 605, 595), (595, 605, 606, 596), (596, 606, 607, 597), (40, 39, 608, 598), (598, 608, 609, 599), (599, 609, 610, 600), (600, 610, 611, 601), (601, 611, 612, 602), (602, 612, 613, 603), (603, 613, 614, 604), (604, 614, 615, 605), (605, 615, 616, 606), (606, 616, 617, 607), (39, 38, 618, 608), (608, 618, 619, 609), (609, 619, 620, 610), (610, 620, 621, 611), (611, 621, 622, 612), (612, 622, 623, 613), (613, 623, 624, 614), (614, 624, 625, 615), (615, 625, 626, 616), (616, 626, 627, 617), (38, 3, 58, 618), (618, 58, 59, 619), (619, 59, 60, 620), (620, 60, 61, 621), (621, 61, 62, 622), (622, 62, 63, 623), (623, 63, 64, 624), (624, 64, 65, 625), (625, 65, 66, 626), (626, 66, 67, 627), (8, 637, 47, 2), (637, 647, 46, 47), (647, 657, 45, 46), (657, 667, 44, 45), (667, 677, 43, 44), (677, 687, 42, 43), (687, 697, 41, 42), (697, 707, 40, 41), (707, 717, 39, 40), (717, 727, 38, 39), (0, 18, 628, 17), (17, 628, 629, 16), (16, 629, 630, 15), (15, 630, 631, 14), (14, 631, 632, 13), (13, 632, 633, 12), (12, 633, 634, 11), (11, 634, 635, 10), (10, 635, 636, 9), (9, 636, 637, 8), (18, 19, 638, 628), (628, 638, 639, 629), (629, 639, 640, 630), (630, 640, 641, 631), (631, 641, 642, 632), (632, 642, 643, 633), (633, 643, 644, 634), (634, 644, 645, 635), (635, 645, 646, 636), (636, 646, 647, 637), (19, 20, 648, 638), (638, 648, 649, 639), (639, 649, 650, 640), (640, 650, 651, 641), (641, 651, 652, 642), (642, 652, 653, 643), (643, 653, 654, 644), (644, 654, 655, 645), (645, 655, 656, 646), (646, 656, 657, 647), (20, 21, 658, 648), (648, 658, 659, 649), (649, 659, 660, 650), (650, 660, 661, 651), (651, 661, 662, 652), (652, 662, 663, 653), (653, 663, 664, 654), (654, 664, 665, 655), (655, 665, 666, 656), (656, 666, 667, 657), (21, 22, 668, 658), (658, 668, 669, 659), (659, 669, 670, 660), (660, 670, 671, 661), (661, 671, 672, 662), (662, 672, 673, 663), (663, 673, 674, 664), (664, 674, 675, 665), (665, 675, 676, 666), (666, 676, 677, 667), (22, 23, 678, 668), (668, 678, 679, 669), (669, 679, 680, 670), (670, 680, 681, 671), (671, 681, 682, 672), (672, 682, 683, 673), (673, 683, 684, 674), (674, 684, 685, 675), (675, 685, 686, 676), (676, 686, 687, 677), (23, 24, 688, 678), (678, 688, 689, 679), (679, 689, 690, 680), (680, 690, 691, 681), (681, 691, 692, 682), (682, 692, 693, 683), (683, 693, 694, 684), (684, 694, 695, 685), (685, 695, 696, 686), (686, 696, 697, 687), (24, 25, 698, 688), (688, 698, 699, 689), (689, 699, 700, 690), (690, 700, 701, 691), (691, 701, 702, 692), (692, 702, 703, 693), (693, 703, 704, 694), (694, 704, 705, 695), (695, 705, 706, 696), (696, 706, 707, 697), (25, 26, 708, 698), (698, 708, 709, 699), (699, 709, 710, 700), (700, 710, 711, 701), (701, 711, 712, 702), (702, 712, 713, 703), (703, 713, 714, 704), (704, 714, 715, 705), (705, 715, 716, 706), (706, 716, 717, 707), (26, 27, 718, 708), (708, 718, 719, 709), (709, 719, 720, 710), (710, 720, 721, 711), (711, 721, 722, 712), (712, 722, 723, 713), (713, 723, 724, 714), (714, 724, 725, 715), (715, 725, 726, 716), (716, 726, 727, 717), (27, 1, 28, 718), (718, 28, 29, 719), (719, 29, 30, 720), (720, 30, 31, 721), (721, 31, 32, 722), (722, 32, 33, 723), (723, 33, 34, 724), (724, 34, 35, 725), (725, 35, 36, 726), (726, 36, 37, 727)])
_uv = me_cube_001.uv_layers.new(name='UVMap')
_uv.uv.foreach_set('vector', [0.923, 0.8477, 0.8961, 0.8968, 0.8737, 0.8774, 0.8983, 0.8232, 0.15, 0.8477, 0.1723, 0.8968, 0.1263, 0.8774, 0.1017, 0.8232, 0.6023, 0.7273, 0.625, 0.7273, 0.625, 0.75, 0.6023, 0.75, 0.6023, 0.9773, 0.625, 0.9773, 0.625, 1.0, 0.6023, 1.0, 0.3523, 0.7273, 0.375, 0.7273, 0.375, 0.75, 0.3523, 0.75, 0.8523, 0.7273, 0.875, 0.7273, 0.875, 0.75, 0.8523, 0.75, 0.625, 0.7273, 0.6477, 0.7273, 0.6477, 0.75, 0.625, 0.75, 0.6477, 0.7273, 0.6705, 0.7273, 0.6705, 0.75, 0.6477, 0.75, 0.6705, 0.7273, 0.6932, 0.7273, 0.6932, 0.75, 0.6705, 0.75, 0.6932, 0.7273, 0.7159, 0.7273, 0.7159, 0.75, 0.6932, 0.75, 0.7159, 0.7273, 0.7386, 0.7273, 0.7386, 0.75, 0.7159, 0.75, 0.7386, 0.7273, 0.7614, 0.7273, 0.7614, 0.75, 0.7386, 0.75, 0.7614, 0.7273, 0.7841, 0.7273, 0.7841, 0.75, 0.7614, 0.75, 0.7841, 0.7273, 0.8068, 0.7273, 0.8068, 0.75, 0.7841, 0.75, 0.8068, 0.7273, 0.8295, 0.7273, 0.8295, 0.75, 0.8068, 0.75, 0.8295, 0.7273, 0.8523, 0.7273, 0.8523, 0.75, 0.8295, 0.75, 0.1263, 0.8774, 0.1723, 0.8968, 0.1515, 0.9227, 0.1039, 0.8968, 0.625, 0.5227, 0.6477, 0.5227, 0.6477, 0.5455, 0.625, 0.5455, 0.625, 0.5455, 0.6477, 0.5455, 0.6477, 0.5682, 0.625, 0.5682, 0.625, 0.5682, 0.6477, 0.5682, 0.6477, 0.5909, 0.625, 0.5909, 0.625, 0.5909, 0.6477, 0.5909, 0.6477, 0.6136, 0.625, 0.6136, 0.625, 0.6136, 0.6477, 0.6136, 0.6477, 0.6364, 0.625, 0.6364, 0.625, 0.6364, 0.6477, 0.6364, 0.6477, 0.6591, 0.625, 0.6591, 0.625, 0.6591, 0.6477, 0.6591, 0.6477, 0.6818, 0.625, 0.6818, 0.625, 0.6818, 0.6477, 0.6818, 0.6477, 0.7045, 0.625, 0.7045, 0.625, 0.7045, 0.6477, 0.7045, 0.6477, 0.7273, 0.625, 0.7273, 0.1723, 0.8968, 0.2323, 0.9153, 0.2113, 0.948, 0.1515, 0.9227, 0.6477, 0.5227, 0.6705, 0.5227, 0.6705, 0.5455, 0.6477, 0.5455, 0.6477, 0.5455, 0.6705, 0.5455, 0.6705, 0.5682, 0.6477, 0.5682, 0.6477, 0.5682, 0.6705, 0.5682, 0.6705, 0.5909, 0.6477, 0.5909, 0.6477, 0.5909, 0.6705, 0.5909, 0.6705, 0.6136, 0.6477, 0.6136, 0.6477, 0.6136, 0.6705, 0.6136, 0.6705, 0.6364, 0.6477, 0.6364, 0.6477, 0.6364, 0.6705, 0.6364, 0.6705, 0.6591, 0.6477, 0.6591, 0.6477, 0.6591, 0.6705, 0.6591, 0.6705, 0.6818, 0.6477, 0.6818, 0.6477, 0.6818, 0.6705, 0.6818, 0.6705, 0.7045, 0.6477, 0.7045, 0.6477, 0.7045, 0.6705, 0.7045, 0.6705, 0.7273, 0.6477, 0.7273, 0.2323, 0.9153, 0.2996, 0.9389, 0.2856, 0.973, 0.2113, 0.948, 0.6705, 0.5227, 0.6932, 0.5227, 0.6932, 0.5455, 0.6705, 0.5455, 0.6705, 0.5455, 0.6932, 0.5455, 0.6932, 0.5682, 0.6705, 0.5682, 0.6705, 0.5682, 0.6932, 0.5682, 0.6932, 0.5909, 0.6705, 0.5909, 0.6705, 0.5909, 0.6932, 0.5909, 0.6932, 0.6136, 0.6705, 0.6136, 0.6705, 0.6136, 0.6932, 0.6136, 0.6932, 0.6364, 0.6705, 0.6364, 0.6705, 0.6364, 0.6932, 0.6364, 0.6932, 0.6591, 0.6705, 0.6591, 0.6705, 0.6591, 0.6932, 0.6591, 0.6932, 0.6818, 0.6705, 0.6818, 0.6705, 0.6818, 0.6932, 0.6818, 0.6932, 0.7045, 0.6705, 0.7045, 0.6705, 0.7045, 0.6932, 0.7045, 0.6932, 0.7273, 0.6705, 0.7273, 0.2996, 0.9389, 0.3784, 0.948, 0.369, 0.9925, 0.2856, 0.973, 0.6932, 0.5227, 0.7159, 0.5227, 0.7159, 0.5455, 0.6932, 0.5455, 0.6932, 0.5455, 0.7159, 0.5455, 0.7159, 0.5682, 0.6932, 0.5682, 0.6932, 0.5682, 0.7159, 0.5682, 0.7159, 0.5909, 0.6932, 0.5909, 0.6932, 0.5909, 0.7159, 0.5909, 0.7159, 0.6136, 0.6932, 0.6136, 0.6932, 0.6136, 0.7159, 0.6136, 0.7159, 0.6364, 0.6932, 0.6364, 0.6932, 0.6364, 0.7159, 0.6364, 0.7159, 0.6591, 0.6932, 0.6591, 0.6932, 0.6591, 0.7159, 0.6591, 0.7159, 0.6818, 0.6932, 0.6818, 0.6932, 0.6818, 0.7159, 0.6818, 0.7159, 0.7045, 0.6932, 0.7045, 0.6932, 0.7045, 0.7159, 0.7045, 0.7159, 0.7273, 0.6932, 0.7273, 0.3784, 0.948, 0.4588, 0.9573, 0.4523, 1.0, 0.369, 0.9925, 0.7159, 0.5227, 0.7386, 0.5227, 0.7386, 0.5455, 0.7159, 0.5455, 0.7159, 0.5455, 0.7386, 0.5455, 0.7386, 0.5682, 0.7159, 0.5682, 0.7159, 0.5682, 0.7386, 0.5682, 0.7386, 0.5909, 0.7159, 0.5909, 0.7159, 0.5909, 0.7386, 0.5909, 0.7386, 0.6136, 0.7159, 0.6136, 0.7159, 0.6136, 0.7386, 0.6136, 0.7386, 0.6364, 0.7159, 0.6364, 0.7159, 0.6364, 0.7386, 0.6364, 0.7386, 0.6591, 0.7159, 0.6591, 0.7159, 0.6591, 0.7386, 0.6591, 0.7386, 0.6818, 0.7159, 0.6818, 0.7159, 0.6818, 0.7386, 0.6818, 0.7386, 0.7045, 0.7159, 0.7045, 0.7159, 0.7045, 0.7386, 0.7045, 0.7386, 0.7273, 0.7159, 0.7273, 0.4588, 0.9573, 0.5412, 0.9573, 0.5477, 1.0, 0.4523, 1.0, 0.7386, 0.5227, 0.7614, 0.5227, 0.7614, 0.5455, 0.7386, 0.5455, 0.7386, 0.5455, 0.7614, 0.5455, 0.7614, 0.5682, 0.7386, 0.5682, 0.7386, 0.5682, 0.7614, 0.5682, 0.7614, 0.5909, 0.7386, 0.5909, 0.7386, 0.5909, 0.7614, 0.5909, 0.7614, 0.6136, 0.7386, 0.6136, 0.7386, 0.6136, 0.7614, 0.6136, 0.7614, 0.6364, 0.7386, 0.6364, 0.7386, 0.6364, 0.7614, 0.6364, 0.7614, 0.6591, 0.7386, 0.6591, 0.7386, 0.6591, 0.7614, 0.6591, 0.7614, 0.6818, 0.7386, 0.6818, 0.7386, 0.6818, 0.7614, 0.6818, 0.7614, 0.7045, 0.7386, 0.7045, 0.7386, 0.7045, 0.7614, 0.7045, 0.7614, 0.7273, 0.7386, 0.7273, 0.5412, 0.9573, 0.6216, 0.948, 0.631, 0.9925, 0.5477, 1.0, 0.7614, 0.5227, 0.7841, 0.5227, 0.7841, 0.5455, 0.7614, 0.5455, 0.7614, 0.5455, 0.7841, 0.5455, 0.7841, 0.5682, 0.7614, 0.5682, 0.7614, 0.5682, 0.7841, 0.5682, 0.7841, 0.5909, 0.7614, 0.5909, 0.7614, 0.5909, 0.7841, 0.5909, 0.7841, 0.6136, 0.7614, 0.6136, 0.7614, 0.6136, 0.7841, 0.6136, 0.7841, 0.6364, 0.7614, 0.6364, 0.7614, 0.6364, 0.7841, 0.6364, 0.7841, 0.6591, 0.7614, 0.6591, 0.7614, 0.6591, 0.7841, 0.6591, 0.7841, 0.6818, 0.7614, 0.6818, 0.7614, 0.6818, 0.7841, 0.6818, 0.7841, 0.7045, 0.7614, 0.7045, 0.7614, 0.7045, 0.7841, 0.7045, 0.7841, 0.7273, 0.7614, 0.7273, 0.6216, 0.948, 0.7004, 0.9389, 0.7144, 0.973, 0.631, 0.9925, 0.7841, 0.5227, 0.8068, 0.5227, 0.8068, 0.5455, 0.7841, 0.5455, 0.7841, 0.5455, 0.8068, 0.5455, 0.8068, 0.5682, 0.7841, 0.5682, 0.7841, 0.5682, 0.8068, 0.5682, 0.8068, 0.5909, 0.7841, 0.5909, 0.7841, 0.5909, 0.8068, 0.5909, 0.8068, 0.6136, 0.7841, 0.6136, 0.7841, 0.6136, 0.8068, 0.6136, 0.8068, 0.6364, 0.7841, 0.6364, 0.7841, 0.6364, 0.8068, 0.6364, 0.8068, 0.6591, 0.7841, 0.6591, 0.7841, 0.6591, 0.8068, 0.6591, 0.8068, 0.6818, 0.7841, 0.6818, 0.7841, 0.6818, 0.8068, 0.6818, 0.8068, 0.7045, 0.7841, 0.7045, 0.7841, 0.7045, 0.8068, 0.7045, 0.8068, 0.7273, 0.7841, 0.7273, 0.7004, 0.9389, 0.7677, 0.9153, 0.7887, 0.9479, 0.7144, 0.973, 0.8068, 0.5227, 0.8295, 0.5227, 0.8295, 0.5455, 0.8068, 0.5455, 0.8068, 0.5455, 0.8295, 0.5455, 0.8295, 0.5682, 0.8068, 0.5682, 0.8068, 0.5682, 0.8295, 0.5682, 0.8295, 0.5909, 0.8068, 0.5909, 0.8068, 0.5909, 0.8295, 0.5909, 0.8295, 0.6136, 0.8068, 0.6136, 0.8068, 0.6136, 0.8295, 0.6136, 0.8295, 0.6364, 0.8068, 0.6364, 0.8068, 0.6364, 0.8295, 0.6364, 0.8295, 0.6591, 0.8068, 0.6591, 0.8068, 0.6591, 0.8295, 0.6591, 0.8295, 0.6818, 0.8068, 0.6818, 0.8068, 0.6818, 0.8295, 0.6818, 0.8295, 0.7045, 0.8068, 0.7045, 0.8068, 0.7045, 0.8295, 0.7045, 0.8295, 0.7273, 0.8068, 0.7273, 0.7677, 0.9153, 0.8277, 0.8968, 0.8485, 0.9227, 0.7887, 0.9479, 0.8295, 0.5227, 0.8523, 0.5227, 0.8523, 0.5455, 0.8295, 0.5455, 0.8295, 0.5455, 0.8523, 0.5455, 0.8523, 0.5682, 0.8295, 0.5682, 0.8295, 0.5682, 0.8523, 0.5682, 0.8523, 0.5909, 0.8295, 0.5909, 0.8295, 0.5909, 0.8523, 0.5909, 0.8523, 0.6136, 0.8295, 0.6136, 0.8295, 0.6136, 0.8523, 0.6136, 0.8523, 0.6364, 0.8295, 0.6364, 0.8295, 0.6364, 0.8523, 0.6364, 0.8523, 0.6591, 0.8295, 0.6591, 0.8295, 0.6591, 0.8523, 0.6591, 0.8523, 0.6818, 0.8295, 0.6818, 0.8295, 0.6818, 0.8523, 0.6818, 0.8523, 0.7045, 0.8295, 0.7045, 0.8295, 0.7045, 0.8523, 0.7045, 0.8523, 0.7273, 0.8295, 0.7273, 0.8277, 0.8968, 0.8737, 0.8774, 0.8961, 0.8968, 0.8485, 0.9227, 0.8523, 0.5227, 0.875, 0.5227, 0.875, 0.5455, 0.8523, 0.5455, 0.8523, 0.5455, 0.875, 0.5455, 0.875, 0.5682, 0.8523, 0.5682, 0.8523, 0.5682, 0.875, 0.5682, 0.875, 0.5909, 0.8523, 0.5909, 0.8523, 0.5909, 0.875, 0.5909, 0.875, 0.6136, 0.8523, 0.6136, 0.8523, 0.6136, 0.875, 0.6136, 0.875, 0.6364, 0.8523, 0.6364, 0.8523, 0.6364, 0.875, 0.6364, 0.875, 0.6591, 0.8523, 0.6591, 0.8523, 0.6591, 0.875, 0.6591, 0.875, 0.6818, 0.8523, 0.6818, 0.8523, 0.6818, 0.875, 0.6818, 0.875, 0.7045, 0.8523, 0.7045, 0.8523, 0.7045, 0.875, 0.7045, 0.875, 0.7273, 0.8523, 0.7273, 0.125, 0.7273, 0.1477, 0.7273, 0.1477, 0.75, 0.125, 0.75, 0.1477, 0.7273, 0.1705, 0.7273, 0.1705, 0.75, 0.1477, 0.75, 0.1705, 0.7273, 0.1932, 0.7273, 0.1932, 0.75, 0.1705, 0.75, 0.1932, 0.7273, 0.2159, 0.7273, 0.2159, 0.75, 0.1932, 0.75, 0.2159, 0.7273, 0.2386, 0.7273, 0.2386, 0.75, 0.2159, 0.75, 0.2386, 0.7273, 0.2614, 0.7273, 0.2614, 0.75, 0.2386, 0.75, 0.2614, 0.7273, 0.2841, 0.7273, 0.2841, 0.75, 0.2614, 0.75, 0.2841, 0.7273, 0.3068, 0.7273, 0.3068, 0.75, 0.2841, 0.75, 0.3068, 0.7273, 0.3295, 0.7273, 0.3295, 0.75, 0.3068, 0.75, 0.3295, 0.7273, 0.3523, 0.7273, 0.3523, 0.75, 0.3295, 0.75, 0.8737, 0.1226, 0.8277, 0.1032, 0.8485, 0.07735, 0.8961, 0.1032, 0.125, 0.5227, 0.1477, 0.5227, 0.1477, 0.5455, 0.125, 0.5455, 0.125, 0.5455, 0.1477, 0.5455, 0.1477, 0.5682, 0.125, 0.5682, 0.125, 0.5682, 0.1477, 0.5682, 0.1477, 0.5909, 0.125, 0.5909, 0.125, 0.5909, 0.1477, 0.5909, 0.1477, 0.6136, 0.125, 0.6136, 0.125, 0.6136, 0.1477, 0.6136, 0.1477, 0.6364, 0.125, 0.6364, 0.125, 0.6364, 0.1477, 0.6364, 0.1477, 0.6591, 0.125, 0.6591, 0.125, 0.6591, 0.1477, 0.6591, 0.1477, 0.6818, 0.125, 0.6818, 0.125, 0.6818, 0.1477, 0.6818, 0.1477, 0.7045, 0.125, 0.7045, 0.125, 0.7045, 0.1477, 0.7045, 0.1477, 0.7273, 0.125, 0.7273, 0.8277, 0.1032, 0.7677, 0.08473, 0.7887, 0.05205, 0.8485, 0.07735, 0.1477, 0.5227, 0.1705, 0.5227, 0.1705, 0.5455, 0.1477, 0.5455, 0.1477, 0.5455, 0.1705, 0.5455, 0.1705, 0.5682, 0.1477, 0.5682, 0.1477, 0.5682, 0.1705, 0.5682, 0.1705, 0.5909, 0.1477, 0.5909, 0.1477, 0.5909, 0.1705, 0.5909, 0.1705, 0.6136, 0.1477, 0.6136, 0.1477, 0.6136, 0.1705, 0.6136, 0.1705, 0.6364, 0.1477, 0.6364, 0.1477, 0.6364, 0.1705, 0.6364, 0.1705, 0.6591, 0.1477, 0.6591, 0.1477, 0.6591, 0.1705, 0.6591, 0.1705, 0.6818, 0.1477, 0.6818, 0.1477, 0.6818, 0.1705, 0.6818, 0.1705, 0.7045, 0.1477, 0.7045, 0.1477, 0.7045, 0.1705, 0.7045, 0.1705, 0.7273, 0.1477, 0.7273, 0.7677, 0.08473, 0.7004, 0.06111, 0.7144, 0.02696, 0.7887, 0.05205, 0.1705, 0.5227, 0.1932, 0.5227, 0.1932, 0.5455, 0.1705, 0.5455, 0.1705, 0.5455, 0.1932, 0.5455, 0.1932, 0.5682, 0.1705, 0.5682, 0.1705, 0.5682, 0.1932, 0.5682, 0.1932, 0.5909, 0.1705, 0.5909, 0.1705, 0.5909, 0.1932, 0.5909, 0.1932, 0.6136, 0.1705, 0.6136, 0.1705, 0.6136, 0.1932, 0.6136, 0.1932, 0.6364, 0.1705, 0.6364, 0.1705, 0.6364, 0.1932, 0.6364, 0.1932, 0.6591, 0.1705, 0.6591, 0.1705, 0.6591, 0.1932, 0.6591, 0.1932, 0.6818, 0.1705, 0.6818, 0.1705, 0.6818, 0.1932, 0.6818, 0.1932, 0.7045, 0.1705, 0.7045, 0.1705, 0.7045, 0.1932, 0.7045, 0.1932, 0.7273, 0.1705, 0.7273, 0.7004, 0.06111, 0.6216, 0.05201, 0.631, 0.007464, 0.7144, 0.02696, 0.1932, 0.5227, 0.2159, 0.5227, 0.2159, 0.5455, 0.1932, 0.5455, 0.1932, 0.5455, 0.2159, 0.5455, 0.2159, 0.5682, 0.1932, 0.5682, 0.1932, 0.5682, 0.2159, 0.5682, 0.2159, 0.5909, 0.1932, 0.5909, 0.1932, 0.5909, 0.2159, 0.5909, 0.2159, 0.6136, 0.1932, 0.6136, 0.1932, 0.6136, 0.2159, 0.6136, 0.2159, 0.6364, 0.1932, 0.6364, 0.1932, 0.6364, 0.2159, 0.6364, 0.2159, 0.6591, 0.1932, 0.6591, 0.1932, 0.6591, 0.2159, 0.6591, 0.2159, 0.6818, 0.1932, 0.6818, 0.1932, 0.6818, 0.2159, 0.6818, 0.2159, 0.7045, 0.1932, 0.7045, 0.1932, 0.7045, 0.2159, 0.7045, 0.2159, 0.7273, 0.1932, 0.7273, 0.6216, 0.05201, 0.5412, 0.04267, 0.5477, 0.0, 0.631, 0.007464, 0.2159, 0.5227, 0.2386, 0.5227, 0.2386, 0.5455, 0.2159, 0.5455, 0.2159, 0.5455, 0.2386, 0.5455, 0.2386, 0.5682, 0.2159, 0.5682, 0.2159, 0.5682, 0.2386, 0.5682, 0.2386, 0.5909, 0.2159, 0.5909, 0.2159, 0.5909, 0.2386, 0.5909, 0.2386, 0.6136, 0.2159, 0.6136, 0.2159, 0.6136, 0.2386, 0.6136, 0.2386, 0.6364, 0.2159, 0.6364, 0.2159, 0.6364, 0.2386, 0.6364, 0.2386, 0.6591, 0.2159, 0.6591, 0.2159, 0.6591, 0.2386, 0.6591, 0.2386, 0.6818, 0.2159, 0.6818, 0.2159, 0.6818, 0.2386, 0.6818, 0.2386, 0.7045, 0.2159, 0.7045, 0.2159, 0.7045, 0.2386, 0.7045, 0.2386, 0.7273, 0.2159, 0.7273, 0.5412, 0.04267, 0.4588, 0.04267, 0.4523, 0.0, 0.5477, 0.0, 0.2386, 0.5227, 0.2614, 0.5227, 0.2614, 0.5455, 0.2386, 0.5455, 0.2386, 0.5455, 0.2614, 0.5455, 0.2614, 0.5682, 0.2386, 0.5682, 0.2386, 0.5682, 0.2614, 0.5682, 0.2614, 0.5909, 0.2386, 0.5909, 0.2386, 0.5909, 0.2614, 0.5909, 0.2614, 0.6136, 0.2386, 0.6136, 0.2386, 0.6136, 0.2614, 0.6136, 0.2614, 0.6364, 0.2386, 0.6364, 0.2386, 0.6364, 0.2614, 0.6364, 0.2614, 0.6591, 0.2386, 0.6591, 0.2386, 0.6591, 0.2614, 0.6591, 0.2614, 0.6818, 0.2386, 0.6818, 0.2386, 0.6818, 0.2614, 0.6818, 0.2614, 0.7045, 0.2386, 0.7045, 0.2386, 0.7045, 0.2614, 0.7045, 0.2614, 0.7273, 0.2386, 0.7273, 0.4588, 0.04267, 0.3784, 0.05201, 0.369, 0.007464, 0.4523, 0.0, 0.2614, 0.5227, 0.2841, 0.5227, 0.2841, 0.5455, 0.2614, 0.5455, 0.2614, 0.5455, 0.2841, 0.5455, 0.2841, 0.5682, 0.2614, 0.5682, 0.2614, 0.5682, 0.2841, 0.5682, 0.2841, 0.5909, 0.2614, 0.5909, 0.2614, 0.5909, 0.2841, 0.5909, 0.2841, 0.6136, 0.2614, 0.6136, 0.2614, 0.6136, 0.2841, 0.6136, 0.2841, 0.6364, 0.2614, 0.6364, 0.2614, 0.6364, 0.2841, 0.6364, 0.2841, 0.6591, 0.2614, 0.6591, 0.2614, 0.6591, 0.2841, 0.6591, 0.2841, 0.6818, 0.2614, 0.6818, 0.2614, 0.6818, 0.2841, 0.6818, 0.2841, 0.7045, 0.2614, 0.7045, 0.2614, 0.7045, 0.2841, 0.7045, 0.2841, 0.7273, 0.2614, 0.7273, 0.3784, 0.05201, 0.2996, 0.06111, 0.2856, 0.02696, 0.369, 0.007464, 0.2841, 0.5227, 0.3068, 0.5227, 0.3068, 0.5455, 0.2841, 0.5455, 0.2841, 0.5455, 0.3068, 0.5455, 0.3068, 0.5682, 0.2841, 0.5682, 0.2841, 0.5682, 0.3068, 0.5682, 0.3068, 0.5909, 0.2841, 0.5909, 0.2841, 0.5909, 0.3068, 0.5909, 0.3068, 0.6136, 0.2841, 0.6136, 0.2841, 0.6136, 0.3068, 0.6136, 0.3068, 0.6364, 0.2841, 0.6364, 0.2841, 0.6364, 0.3068, 0.6364, 0.3068, 0.6591, 0.2841, 0.6591, 0.2841, 0.6591, 0.3068, 0.6591, 0.3068, 0.6818, 0.2841, 0.6818, 0.2841, 0.6818, 0.3068, 0.6818, 0.3068, 0.7045, 0.2841, 0.7045, 0.2841, 0.7045, 0.3068, 0.7045, 0.3068, 0.7273, 0.2841, 0.7273, 0.2996, 0.06111, 0.2323, 0.08473, 0.2113, 0.05205, 0.2856, 0.02696, 0.3068, 0.5227, 0.3295, 0.5227, 0.3295, 0.5455, 0.3068, 0.5455, 0.3068, 0.5455, 0.3295, 0.5455, 0.3295, 0.5682, 0.3068, 0.5682, 0.3068, 0.5682, 0.3295, 0.5682, 0.3295, 0.5909, 0.3068, 0.5909, 0.3068, 0.5909, 0.3295, 0.5909, 0.3295, 0.6136, 0.3068, 0.6136, 0.3068, 0.6136, 0.3295, 0.6136, 0.3295, 0.6364, 0.3068, 0.6364, 0.3068, 0.6364, 0.3295, 0.6364, 0.3295, 0.6591, 0.3068, 0.6591, 0.3068, 0.6591, 0.3295, 0.6591, 0.3295, 0.6818, 0.3068, 0.6818, 0.3068, 0.6818, 0.3295, 0.6818, 0.3295, 0.7045, 0.3068, 0.7045, 0.3068, 0.7045, 0.3295, 0.7045, 0.3295, 0.7273, 0.3068, 0.7273, 0.2323, 0.08473, 0.1723, 0.1032, 0.1515, 0.07735, 0.2113, 0.05205, 0.3295, 0.5227, 0.3523, 0.5227, 0.3523, 0.5455, 0.3295, 0.5455, 0.3295, 0.5455, 0.3523, 0.5455, 0.3523, 0.5682, 0.3295, 0.5682, 0.3295, 0.5682, 0.3523, 0.5682, 0.3523, 0.5909, 0.3295, 0.5909, 0.3295, 0.5909, 0.3523, 0.5909, 0.3523, 0.6136, 0.3295, 0.6136, 0.3295, 0.6136, 0.3523, 0.6136, 0.3523, 0.6364, 0.3295, 0.6364, 0.3295, 0.6364, 0.3523, 0.6364, 0.3523, 0.6591, 0.3295, 0.6591, 0.3295, 0.6591, 0.3523, 0.6591, 0.3523, 0.6818, 0.3295, 0.6818, 0.3295, 0.6818, 0.3523, 0.6818, 0.3523, 0.7045, 0.3295, 0.7045, 0.3295, 0.7045, 0.3523, 0.7045, 0.3523, 0.7273, 0.3295, 0.7273, 0.1723, 0.1032, 0.1263, 0.1226, 0.1039, 0.1032, 0.1515, 0.07735, 0.3523, 0.5227, 0.375, 0.5227, 0.375, 0.5455, 0.3523, 0.5455, 0.3523, 0.5455, 0.375, 0.5455, 0.375, 0.5682, 0.3523, 0.5682, 0.3523, 0.5682, 0.375, 0.5682, 0.375, 0.5909, 0.3523, 0.5909, 0.3523, 0.5909, 0.375, 0.5909, 0.375, 0.6136, 0.3523, 0.6136, 0.3523, 0.6136, 0.375, 0.6136, 0.375, 0.6364, 0.3523, 0.6364, 0.3523, 0.6364, 0.375, 0.6364, 0.375, 0.6591, 0.3523, 0.6591, 0.3523, 0.6591, 0.375, 0.6591, 0.375, 0.6818, 0.3523, 0.6818, 0.3523, 0.6818, 0.375, 0.6818, 0.375, 0.7045, 0.3523, 0.7045, 0.3523, 0.7045, 0.375, 0.7045, 0.375, 0.7273, 0.3523, 0.7273, 0.375, 0.9773, 0.3977, 0.9773, 0.3977, 1.0, 0.375, 1.0, 0.3977, 0.9773, 0.4205, 0.9773, 0.4205, 1.0, 0.3977, 1.0, 0.4205, 0.9773, 0.4432, 0.9773, 0.4432, 1.0, 0.4205, 1.0, 0.4432, 0.9773, 0.4659, 0.9773, 0.4659, 1.0, 0.4432, 1.0, 0.4659, 0.9773, 0.4886, 0.9773, 0.4886, 1.0, 0.4659, 1.0, 0.4886, 0.9773, 0.5114, 0.9773, 0.5114, 1.0, 0.4886, 1.0, 0.5114, 0.9773, 0.5341, 0.9773, 0.5341, 1.0, 0.5114, 1.0, 0.5341, 0.9773, 0.5568, 0.9773, 0.5568, 1.0, 0.5341, 1.0, 0.5568, 0.9773, 0.5795, 0.9773, 0.5795, 1.0, 0.5568, 1.0, 0.5795, 0.9773, 0.6023, 0.9773, 0.6023, 1.0, 0.5795, 1.0, 0.375, 0.75, 0.3977, 0.75, 0.3977, 0.7727, 0.375, 0.7727, 0.375, 0.7727, 0.3977, 0.7727, 0.3977, 0.7955, 0.375, 0.7955, 0.375, 0.7955, 0.3977, 0.7955, 0.3977, 0.8182, 0.375, 0.8182, 0.375, 0.8182, 0.3977, 0.8182, 0.3977, 0.8409, 0.375, 0.8409, 0.375, 0.8409, 0.3977, 0.8409, 0.3977, 0.8636, 0.375, 0.8636, 0.375, 0.8636, 0.3977, 0.8636, 0.3977, 0.8864, 0.375, 0.8864, 0.375, 0.8864, 0.3977, 0.8864, 0.3977, 0.9091, 0.375, 0.9091, 0.375, 0.9091, 0.3977, 0.9091, 0.3977, 0.9318, 0.375, 0.9318, 0.375, 0.9318, 0.3977, 0.9318, 0.3977, 0.9545, 0.375, 0.9545, 0.375, 0.9545, 0.3977, 0.9545, 0.3977, 0.9773, 0.375, 0.9773, 0.3977, 0.75, 0.4205, 0.75, 0.4205, 0.7727, 0.3977, 0.7727, 0.3977, 0.7727, 0.4205, 0.7727, 0.4205, 0.7955, 0.3977, 0.7955, 0.3977, 0.7955, 0.4205, 0.7955, 0.4205, 0.8182, 0.3977, 0.8182, 0.3977, 0.8182, 0.4205, 0.8182, 0.4205, 0.8409, 0.3977, 0.8409, 0.3977, 0.8409, 0.4205, 0.8409, 0.4205, 0.8636, 0.3977, 0.8636, 0.3977, 0.8636, 0.4205, 0.8636, 0.4205, 0.8864, 0.3977, 0.8864, 0.3977, 0.8864, 0.4205, 0.8864, 0.4205, 0.9091, 0.3977, 0.9091, 0.3977, 0.9091, 0.4205, 0.9091, 0.4205, 0.9318, 0.3977, 0.9318, 0.3977, 0.9318, 0.4205, 0.9318, 0.4205, 0.9545, 0.3977, 0.9545, 0.3977, 0.9545, 0.4205, 0.9545, 0.4205, 0.9773, 0.3977, 0.9773, 0.4205, 0.75, 0.4432, 0.75, 0.4432, 0.7727, 0.4205, 0.7727, 0.4205, 0.7727, 0.4432, 0.7727, 0.4432, 0.7955, 0.4205, 0.7955, 0.4205, 0.7955, 0.4432, 0.7955, 0.4432, 0.8182, 0.4205, 0.8182, 0.4205, 0.8182, 0.4432, 0.8182, 0.4432, 0.8409, 0.4205, 0.8409, 0.4205, 0.8409, 0.4432, 0.8409, 0.4432, 0.8636, 0.4205, 0.8636, 0.4205, 0.8636, 0.4432, 0.8636, 0.4432, 0.8864, 0.4205, 0.8864, 0.4205, 0.8864, 0.4432, 0.8864, 0.4432, 0.9091, 0.4205, 0.9091, 0.4205, 0.9091, 0.4432, 0.9091, 0.4432, 0.9318, 0.4205, 0.9318, 0.4205, 0.9318, 0.4432, 0.9318, 0.4432, 0.9545, 0.4205, 0.9545, 0.4205, 0.9545, 0.4432, 0.9545, 0.4432, 0.9773, 0.4205, 0.9773, 0.4432, 0.75, 0.4659, 0.75, 0.4659, 0.7727, 0.4432, 0.7727, 0.4432, 0.7727, 0.4659, 0.7727, 0.4659, 0.7955, 0.4432, 0.7955, 0.4432, 0.7955, 0.4659, 0.7955, 0.4659, 0.8182, 0.4432, 0.8182, 0.4432, 0.8182, 0.4659, 0.8182, 0.4659, 0.8409, 0.4432, 0.8409, 0.4432, 0.8409, 0.4659, 0.8409, 0.4659, 0.8636, 0.4432, 0.8636, 0.4432, 0.8636, 0.4659, 0.8636, 0.4659, 0.8864, 0.4432, 0.8864, 0.4432, 0.8864, 0.4659, 0.8864, 0.4659, 0.9091, 0.4432, 0.9091, 0.4432, 0.9091, 0.4659, 0.9091, 0.4659, 0.9318, 0.4432, 0.9318, 0.4432, 0.9318, 0.4659, 0.9318, 0.4659, 0.9545, 0.4432, 0.9545, 0.4432, 0.9545, 0.4659, 0.9545, 0.4659, 0.9773, 0.4432, 0.9773, 0.4659, 0.75, 0.4886, 0.75, 0.4886, 0.7727, 0.4659, 0.7727, 0.4659, 0.7727, 0.4886, 0.7727, 0.4886, 0.7955, 0.4659, 0.7955, 0.4659, 0.7955, 0.4886, 0.7955, 0.4886, 0.8182, 0.4659, 0.8182, 0.4659, 0.8182, 0.4886, 0.8182, 0.4886, 0.8409, 0.4659, 0.8409, 0.4659, 0.8409, 0.4886, 0.8409, 0.4886, 0.8636, 0.4659, 0.8636, 0.4659, 0.8636, 0.4886, 0.8636, 0.4886, 0.8864, 0.4659, 0.8864, 0.4659, 0.8864, 0.4886, 0.8864, 0.4886, 0.9091, 0.4659, 0.9091, 0.4659, 0.9091, 0.4886, 0.9091, 0.4886, 0.9318, 0.4659, 0.9318, 0.4659, 0.9318, 0.4886, 0.9318, 0.4886, 0.9545, 0.4659, 0.9545, 0.4659, 0.9545, 0.4886, 0.9545, 0.4886, 0.9773, 0.4659, 0.9773, 0.4886, 0.75, 0.5114, 0.75, 0.5114, 0.7727, 0.4886, 0.7727, 0.4886, 0.7727, 0.5114, 0.7727, 0.5114, 0.7955, 0.4886, 0.7955, 0.4886, 0.7955, 0.5114, 0.7955, 0.5114, 0.8182, 0.4886, 0.8182, 0.4886, 0.8182, 0.5114, 0.8182, 0.5114, 0.8409, 0.4886, 0.8409, 0.4886, 0.8409, 0.5114, 0.8409, 0.5114, 0.8636, 0.4886, 0.8636, 0.4886, 0.8636, 0.5114, 0.8636, 0.5114, 0.8864, 0.4886, 0.8864, 0.4886, 0.8864, 0.5114, 0.8864, 0.5114, 0.9091, 0.4886, 0.9091, 0.4886, 0.9091, 0.5114, 0.9091, 0.5114, 0.9318, 0.4886, 0.9318, 0.4886, 0.9318, 0.5114, 0.9318, 0.5114, 0.9545, 0.4886, 0.9545, 0.4886, 0.9545, 0.5114, 0.9545, 0.5114, 0.9773, 0.4886, 0.9773, 0.5114, 0.75, 0.5341, 0.75, 0.5341, 0.7727, 0.5114, 0.7727, 0.5114, 0.7727, 0.5341, 0.7727, 0.5341, 0.7955, 0.5114, 0.7955, 0.5114, 0.7955, 0.5341, 0.7955, 0.5341, 0.8182, 0.5114, 0.8182, 0.5114, 0.8182, 0.5341, 0.8182, 0.5341, 0.8409, 0.5114, 0.8409, 0.5114, 0.8409, 0.5341, 0.8409, 0.5341, 0.8636, 0.5114, 0.8636, 0.5114, 0.8636, 0.5341, 0.8636, 0.5341, 0.8864, 0.5114, 0.8864, 0.5114, 0.8864, 0.5341, 0.8864, 0.5341, 0.9091, 0.5114, 0.9091, 0.5114, 0.9091, 0.5341, 0.9091, 0.5341, 0.9318, 0.5114, 0.9318, 0.5114, 0.9318, 0.5341, 0.9318, 0.5341, 0.9545, 0.5114, 0.9545, 0.5114, 0.9545, 0.5341, 0.9545, 0.5341, 0.9773, 0.5114, 0.9773, 0.5341, 0.75, 0.5568, 0.75, 0.5568, 0.7727, 0.5341, 0.7727, 0.5341, 0.7727, 0.5568, 0.7727, 0.5568, 0.7955, 0.5341, 0.7955, 0.5341, 0.7955, 0.5568, 0.7955, 0.5568, 0.8182, 0.5341, 0.8182, 0.5341, 0.8182, 0.5568, 0.8182, 0.5568, 0.8409, 0.5341, 0.8409, 0.5341, 0.8409, 0.5568, 0.8409, 0.5568, 0.8636, 0.5341, 0.8636, 0.5341, 0.8636, 0.5568, 0.8636, 0.5568, 0.8864, 0.5341, 0.8864, 0.5341, 0.8864, 0.5568, 0.8864, 0.5568, 0.9091, 0.5341, 0.9091, 0.5341, 0.9091, 0.5568, 0.9091, 0.5568, 0.9318, 0.5341, 0.9318, 0.5341, 0.9318, 0.5568, 0.9318, 0.5568, 0.9545, 0.5341, 0.9545, 0.5341, 0.9545, 0.5568, 0.9545, 0.5568, 0.9773, 0.5341, 0.9773, 0.5568, 0.75, 0.5795, 0.75, 0.5795, 0.7727, 0.5568, 0.7727, 0.5568, 0.7727, 0.5795, 0.7727, 0.5795, 0.7955, 0.5568, 0.7955, 0.5568, 0.7955, 0.5795, 0.7955, 0.5795, 0.8182, 0.5568, 0.8182, 0.5568, 0.8182, 0.5795, 0.8182, 0.5795, 0.8409, 0.5568, 0.8409, 0.5568, 0.8409, 0.5795, 0.8409, 0.5795, 0.8636, 0.5568, 0.8636, 0.5568, 0.8636, 0.5795, 0.8636, 0.5795, 0.8864, 0.5568, 0.8864, 0.5568, 0.8864, 0.5795, 0.8864, 0.5795, 0.9091, 0.5568, 0.9091, 0.5568, 0.9091, 0.5795, 0.9091, 0.5795, 0.9318, 0.5568, 0.9318, 0.5568, 0.9318, 0.5795, 0.9318, 0.5795, 0.9545, 0.5568, 0.9545, 0.5568, 0.9545, 0.5795, 0.9545, 0.5795, 0.9773, 0.5568, 0.9773, 0.5795, 0.75, 0.6023, 0.75, 0.6023, 0.7727, 0.5795, 0.7727, 0.5795, 0.7727, 0.6023, 0.7727, 0.6023, 0.7955, 0.5795, 0.7955, 0.5795, 0.7955, 0.6023, 0.7955, 0.6023, 0.8182, 0.5795, 0.8182, 0.5795, 0.8182, 0.6023, 0.8182, 0.6023, 0.8409, 0.5795, 0.8409, 0.5795, 0.8409, 0.6023, 0.8409, 0.6023, 0.8636, 0.5795, 0.8636, 0.5795, 0.8636, 0.6023, 0.8636, 0.6023, 0.8864, 0.5795, 0.8864, 0.5795, 0.8864, 0.6023, 0.8864, 0.6023, 0.9091, 0.5795, 0.9091, 0.5795, 0.9091, 0.6023, 0.9091, 0.6023, 0.9318, 0.5795, 0.9318, 0.5795, 0.9318, 0.6023, 0.9318, 0.6023, 0.9545, 0.5795, 0.9545, 0.5795, 0.9545, 0.6023, 0.9545, 0.6023, 0.9773, 0.5795, 0.9773, 0.6023, 0.75, 0.625, 0.75, 0.625, 0.7727, 0.6023, 0.7727, 0.6023, 0.7727, 0.625, 0.7727, 0.625, 0.7955, 0.6023, 0.7955, 0.6023, 0.7955, 0.625, 0.7955, 0.625, 0.8182, 0.6023, 0.8182, 0.6023, 0.8182, 0.625, 0.8182, 0.625, 0.8409, 0.6023, 0.8409, 0.6023, 0.8409, 0.625, 0.8409, 0.625, 0.8636, 0.6023, 0.8636, 0.6023, 0.8636, 0.625, 0.8636, 0.625, 0.8864, 0.6023, 0.8864, 0.6023, 0.8864, 0.625, 0.8864, 0.625, 0.9091, 0.6023, 0.9091, 0.6023, 0.9091, 0.625, 0.9091, 0.625, 0.9318, 0.6023, 0.9318, 0.6023, 0.9318, 0.625, 0.9318, 0.625, 0.9545, 0.6023, 0.9545, 0.6023, 0.9545, 0.625, 0.9545, 0.625, 0.9773, 0.6023, 0.9773, 0.375, 0.7273, 0.3977, 0.7273, 0.3977, 0.75, 0.375, 0.75, 0.3977, 0.7273, 0.4205, 0.7273, 0.4205, 0.75, 0.3977, 0.75, 0.4205, 0.7273, 0.4432, 0.7273, 0.4432, 0.75, 0.4205, 0.75, 0.4432, 0.7273, 0.4659, 0.7273, 0.4659, 0.75, 0.4432, 0.75, 0.4659, 0.7273, 0.4886, 0.7273, 0.4886, 0.75, 0.4659, 0.75, 0.4886, 0.7273, 0.5114, 0.7273, 0.5114, 0.75, 0.4886, 0.75, 0.5114, 0.7273, 0.5341, 0.7273, 0.5341, 0.75, 0.5114, 0.75, 0.5341, 0.7273, 0.5568, 0.7273, 0.5568, 0.75, 0.5341, 0.75, 0.5568, 0.7273, 0.5795, 0.7273, 0.5795, 0.75, 0.5568, 0.75, 0.5795, 0.7273, 0.6023, 0.7273, 0.6023, 0.75, 0.5795, 0.75, 0.1263, 0.1226, 0.1017, 0.1768, 0.07698, 0.1523, 0.1039, 0.1032, 0.375, 0.5227, 0.3977, 0.5227, 0.3977, 0.5455, 0.375, 0.5455, 0.375, 0.5455, 0.3977, 0.5455, 0.3977, 0.5682, 0.375, 0.5682, 0.375, 0.5682, 0.3977, 0.5682, 0.3977, 0.5909, 0.375, 0.5909, 0.375, 0.5909, 0.3977, 0.5909, 0.3977, 0.6136, 0.375, 0.6136, 0.375, 0.6136, 0.3977, 0.6136, 0.3977, 0.6364, 0.375, 0.6364, 0.375, 0.6364, 0.3977, 0.6364, 0.3977, 0.6591, 0.375, 0.6591, 0.375, 0.6591, 0.3977, 0.6591, 0.3977, 0.6818, 0.375, 0.6818, 0.375, 0.6818, 0.3977, 0.6818, 0.3977, 0.7045, 0.375, 0.7045, 0.375, 0.7045, 0.3977, 0.7045, 0.3977, 0.7273, 0.375, 0.7273, 0.1017, 0.1768, 0.08182, 0.2314, 0.04983, 0.2157, 0.07698, 0.1523, 0.3977, 0.5227, 0.4205, 0.5227, 0.4205, 0.5455, 0.3977, 0.5455, 0.3977, 0.5455, 0.4205, 0.5455, 0.4205, 0.5682, 0.3977, 0.5682, 0.3977, 0.5682, 0.4205, 0.5682, 0.4205, 0.5909, 0.3977, 0.5909, 0.3977, 0.5909, 0.4205, 0.5909, 0.4205, 0.6136, 0.3977, 0.6136, 0.3977, 0.6136, 0.4205, 0.6136, 0.4205, 0.6364, 0.3977, 0.6364, 0.3977, 0.6364, 0.4205, 0.6364, 0.4205, 0.6591, 0.3977, 0.6591, 0.3977, 0.6591, 0.4205, 0.6591, 0.4205, 0.6818, 0.3977, 0.6818, 0.3977, 0.6818, 0.4205, 0.6818, 0.4205, 0.7045, 0.3977, 0.7045, 0.3977, 0.7045, 0.4205, 0.7045, 0.4205, 0.7273, 0.3977, 0.7273, 0.08182, 0.2314, 0.06293, 0.2995, 0.02724, 0.286, 0.04983, 0.2157, 0.4205, 0.5227, 0.4432, 0.5227, 0.4432, 0.5455, 0.4205, 0.5455, 0.4205, 0.5455, 0.4432, 0.5455, 0.4432, 0.5682, 0.4205, 0.5682, 0.4205, 0.5682, 0.4432, 0.5682, 0.4432, 0.5909, 0.4205, 0.5909, 0.4205, 0.5909, 0.4432, 0.5909, 0.4432, 0.6136, 0.4205, 0.6136, 0.4205, 0.6136, 0.4432, 0.6136, 0.4432, 0.6364, 0.4205, 0.6364, 0.4205, 0.6364, 0.4432, 0.6364, 0.4432, 0.6591, 0.4205, 0.6591, 0.4205, 0.6591, 0.4432, 0.6591, 0.4432, 0.6818, 0.4205, 0.6818, 0.4205, 0.6818, 0.4432, 0.6818, 0.4432, 0.7045, 0.4205, 0.7045, 0.4205, 0.7045, 0.4432, 0.7045, 0.4432, 0.7273, 0.4205, 0.7273, 0.06293, 0.2995, 0.04858, 0.3784, 0.009622, 0.3682, 0.02724, 0.286, 0.4432, 0.5227, 0.4659, 0.5227, 0.4659, 0.5455, 0.4432, 0.5455, 0.4432, 0.5455, 0.4659, 0.5455, 0.4659, 0.5682, 0.4432, 0.5682, 0.4432, 0.5682, 0.4659, 0.5682, 0.4659, 0.5909, 0.4432, 0.5909, 0.4432, 0.5909, 0.4659, 0.5909, 0.4659, 0.6136, 0.4432, 0.6136, 0.4432, 0.6136, 0.4659, 0.6136, 0.4659, 0.6364, 0.4432, 0.6364, 0.4432, 0.6364, 0.4659, 0.6364, 0.4659, 0.6591, 0.4432, 0.6591, 0.4432, 0.6591, 0.4659, 0.6591, 0.4659, 0.6818, 0.4432, 0.6818, 0.4432, 0.6818, 0.4659, 0.6818, 0.4659, 0.7045, 0.4432, 0.7045, 0.4432, 0.7045, 0.4659, 0.7045, 0.4659, 0.7273, 0.4432, 0.7273, 0.04858, 0.3784, 0.04135, 0.4593, 0.0, 0.4589, 0.009622, 0.3682, 0.4659, 0.5227, 0.4886, 0.5227, 0.4886, 0.5455, 0.4659, 0.5455, 0.4659, 0.5455, 0.4886, 0.5455, 0.4886, 0.5682, 0.4659, 0.5682, 0.4659, 0.5682, 0.4886, 0.5682, 0.4886, 0.5909, 0.4659, 0.5909, 0.4659, 0.5909, 0.4886, 0.5909, 0.4886, 0.6136, 0.4659, 0.6136, 0.4659, 0.6136, 0.4886, 0.6136, 0.4886, 0.6364, 0.4659, 0.6364, 0.4659, 0.6364, 0.4886, 0.6364, 0.4886, 0.6591, 0.4659, 0.6591, 0.4659, 0.6591, 0.4886, 0.6591, 0.4886, 0.6818, 0.4659, 0.6818, 0.4659, 0.6818, 0.4886, 0.6818, 0.4886, 0.7045, 0.4659, 0.7045, 0.4659, 0.7045, 0.4886, 0.7045, 0.4886, 0.7273, 0.4659, 0.7273, 0.04135, 0.4593, 0.04135, 0.5407, 0.0, 0.5411, 0.0, 0.4589, 0.4886, 0.5227, 0.5114, 0.5227, 0.5114, 0.5455, 0.4886, 0.5455, 0.4886, 0.5455, 0.5114, 0.5455, 0.5114, 0.5682, 0.4886, 0.5682, 0.4886, 0.5682, 0.5114, 0.5682, 0.5114, 0.5909, 0.4886, 0.5909, 0.4886, 0.5909, 0.5114, 0.5909, 0.5114, 0.6136, 0.4886, 0.6136, 0.4886, 0.6136, 0.5114, 0.6136, 0.5114, 0.6364, 0.4886, 0.6364, 0.4886, 0.6364, 0.5114, 0.6364, 0.5114, 0.6591, 0.4886, 0.6591, 0.4886, 0.6591, 0.5114, 0.6591, 0.5114, 0.6818, 0.4886, 0.6818, 0.4886, 0.6818, 0.5114, 0.6818, 0.5114, 0.7045, 0.4886, 0.7045, 0.4886, 0.7045, 0.5114, 0.7045, 0.5114, 0.7273, 0.4886, 0.7273, 0.04135, 0.5407, 0.04858, 0.6216, 0.009622, 0.6318, 0.0, 0.5411, 0.5114, 0.5227, 0.5341, 0.5227, 0.5341, 0.5455, 0.5114, 0.5455, 0.5114, 0.5455, 0.5341, 0.5455, 0.5341, 0.5682, 0.5114, 0.5682, 0.5114, 0.5682, 0.5341, 0.5682, 0.5341, 0.5909, 0.5114, 0.5909, 0.5114, 0.5909, 0.5341, 0.5909, 0.5341, 0.6136, 0.5114, 0.6136, 0.5114, 0.6136, 0.5341, 0.6136, 0.5341, 0.6364, 0.5114, 0.6364, 0.5114, 0.6364, 0.5341, 0.6364, 0.5341, 0.6591, 0.5114, 0.6591, 0.5114, 0.6591, 0.5341, 0.6591, 0.5341, 0.6818, 0.5114, 0.6818, 0.5114, 0.6818, 0.5341, 0.6818, 0.5341, 0.7045, 0.5114, 0.7045, 0.5114, 0.7045, 0.5341, 0.7045, 0.5341, 0.7273, 0.5114, 0.7273, 0.04858, 0.6216, 0.06293, 0.7005, 0.02724, 0.714, 0.009622, 0.6318, 0.5341, 0.5227, 0.5568, 0.5227, 0.5568, 0.5455, 0.5341, 0.5455, 0.5341, 0.5455, 0.5568, 0.5455, 0.5568, 0.5682, 0.5341, 0.5682, 0.5341, 0.5682, 0.5568, 0.5682, 0.5568, 0.5909, 0.5341, 0.5909, 0.5341, 0.5909, 0.5568, 0.5909, 0.5568, 0.6136, 0.5341, 0.6136, 0.5341, 0.6136, 0.5568, 0.6136, 0.5568, 0.6364, 0.5341, 0.6364, 0.5341, 0.6364, 0.5568, 0.6364, 0.5568, 0.6591, 0.5341, 0.6591, 0.5341, 0.6591, 0.5568, 0.6591, 0.5568, 0.6818, 0.5341, 0.6818, 0.5341, 0.6818, 0.5568, 0.6818, 0.5568, 0.7045, 0.5341, 0.7045, 0.5341, 0.7045, 0.5568, 0.7045, 0.5568, 0.7273, 0.5341, 0.7273, 0.06293, 0.7005, 0.08182, 0.7686, 0.04983, 0.7843, 0.02724, 0.714, 0.5568, 0.5227, 0.5795, 0.5227, 0.5795, 0.5455, 0.5568, 0.5455, 0.5568, 0.5455, 0.5795, 0.5455, 0.5795, 0.5682, 0.5568, 0.5682, 0.5568, 0.5682, 0.5795, 0.5682, 0.5795, 0.5909, 0.5568, 0.5909, 0.5568, 0.5909, 0.5795, 0.5909, 0.5795, 0.6136, 0.5568, 0.6136, 0.5568, 0.6136, 0.5795, 0.6136, 0.5795, 0.6364, 0.5568, 0.6364, 0.5568, 0.6364, 0.5795, 0.6364, 0.5795, 0.6591, 0.5568, 0.6591, 0.5568, 0.6591, 0.5795, 0.6591, 0.5795, 0.6818, 0.5568, 0.6818, 0.5568, 0.6818, 0.5795, 0.6818, 0.5795, 0.7045, 0.5568, 0.7045, 0.5568, 0.7045, 0.5795, 0.7045, 0.5795, 0.7273, 0.5568, 0.7273, 0.08182, 0.7686, 0.1017, 0.8232, 0.07698, 0.8477, 0.04983, 0.7843, 0.5795, 0.5227, 0.6023, 0.5227, 0.6023, 0.5455, 0.5795, 0.5455, 0.5795, 0.5455, 0.6023, 0.5455, 0.6023, 0.5682, 0.5795, 0.5682, 0.5795, 0.5682, 0.6023, 0.5682, 0.6023, 0.5909, 0.5795, 0.5909, 0.5795, 0.5909, 0.6023, 0.5909, 0.6023, 0.6136, 0.5795, 0.6136, 0.5795, 0.6136, 0.6023, 0.6136, 0.6023, 0.6364, 0.5795, 0.6364, 0.5795, 0.6364, 0.6023, 0.6364, 0.6023, 0.6591, 0.5795, 0.6591, 0.5795, 0.6591, 0.6023, 0.6591, 0.6023, 0.6818, 0.5795, 0.6818, 0.5795, 0.6818, 0.6023, 0.6818, 0.6023, 0.7045, 0.5795, 0.7045, 0.5795, 0.7045, 0.6023, 0.7045, 0.6023, 0.7273, 0.5795, 0.7273, 0.1017, 0.8232, 0.1263, 0.8774, 0.1039, 0.8968, 0.07698, 0.8477, 0.6023, 0.5227, 0.625, 0.5227, 0.625, 0.5455, 0.6023, 0.5455, 0.6023, 0.5455, 0.625, 0.5455, 0.625, 0.5682, 0.6023, 0.5682, 0.6023, 0.5682, 0.625, 0.5682, 0.625, 0.5909, 0.6023, 0.5909, 0.6023, 0.5909, 0.625, 0.5909, 0.625, 0.6136, 0.6023, 0.6136, 0.6023, 0.6136, 0.625, 0.6136, 0.625, 0.6364, 0.6023, 0.6364, 0.6023, 0.6364, 0.625, 0.6364, 0.625, 0.6591, 0.6023, 0.6591, 0.6023, 0.6591, 0.625, 0.6591, 0.625, 0.6818, 0.6023, 0.6818, 0.6023, 0.6818, 0.625, 0.6818, 0.625, 0.7045, 0.6023, 0.7045, 0.6023, 0.7045, 0.625, 0.7045, 0.625, 0.7273, 0.6023, 0.7273, 0.1723, 0.1032, 0.15, 0.1523, 0.1017, 0.1768, 0.1263, 0.1226, 0.15, 0.1523, 0.1276, 0.2157, 0.08182, 0.2314, 0.1017, 0.1768, 0.1276, 0.2157, 0.1089, 0.286, 0.06293, 0.2995, 0.08182, 0.2314, 0.1089, 0.286, 0.09432, 0.3682, 0.04858, 0.3784, 0.06293, 0.2995, 0.09432, 0.3682, 0.08636, 0.4589, 0.04135, 0.4593, 0.04858, 0.3784, 0.08636, 0.4589, 0.08636, 0.5411, 0.04135, 0.5407, 0.04135, 0.4593, 0.08636, 0.5411, 0.09432, 0.6318, 0.04858, 0.6216, 0.04135, 0.5407, 0.09432, 0.6318, 0.1089, 0.714, 0.06293, 0.7005, 0.04858, 0.6216, 0.1089, 0.714, 0.1276, 0.7843, 0.08182, 0.7686, 0.06293, 0.7005, 0.1276, 0.7843, 0.15, 0.8477, 0.1017, 0.8232, 0.08182, 0.7686, 0.8737, 0.1226, 0.8983, 0.1768, 0.85, 0.1523, 0.8277, 0.1032, 0.8277, 0.1032, 0.85, 0.1523, 0.7862, 0.1304, 0.7677, 0.08473, 0.7677, 0.08473, 0.7862, 0.1304, 0.7191, 0.1154, 0.7004, 0.06111, 0.7004, 0.06111, 0.7191, 0.1154, 0.6316, 0.09692, 0.6216, 0.05201, 0.6216, 0.05201, 0.6316, 0.09692, 0.5448, 0.08675, 0.5412, 0.04267, 0.5412, 0.04267, 0.5448, 0.08675, 0.4552, 0.08675, 0.4588, 0.04267, 0.4588, 0.04267, 0.4552, 0.08675, 0.3684, 0.09692, 0.3784, 0.05201, 0.3784, 0.05201, 0.3684, 0.09692, 0.2809, 0.1154, 0.2996, 0.06111, 0.2996, 0.06111, 0.2809, 0.1154, 0.2138, 0.1304, 0.2323, 0.08473, 0.2323, 0.08473, 0.2138, 0.1304, 0.15, 0.1523, 0.1723, 0.1032, 0.8983, 0.1768, 0.9182, 0.2314, 0.8724, 0.2157, 0.85, 0.1523, 0.85, 0.1523, 0.8724, 0.2157, 0.8059, 0.1896, 0.7862, 0.1304, 0.7862, 0.1304, 0.8059, 0.1896, 0.7357, 0.1763, 0.7191, 0.1154, 0.7191, 0.1154, 0.7357, 0.1763, 0.6428, 0.158, 0.6316, 0.09692, 0.6316, 0.09692, 0.6428, 0.158, 0.5491, 0.1523, 0.5448, 0.08675, 0.5448, 0.08675, 0.5491, 0.1523, 0.4509, 0.1523, 0.4552, 0.08675, 0.4552, 0.08675, 0.4509, 0.1523, 0.3572, 0.158, 0.3684, 0.09692, 0.3684, 0.09692, 0.3572, 0.158, 0.2643, 0.1763, 0.2809, 0.1154, 0.2809, 0.1154, 0.2643, 0.1763, 0.1941, 0.1896, 0.2138, 0.1304, 0.2138, 0.1304, 0.1941, 0.1896, 0.1276, 0.2157, 0.15, 0.1523, 0.9182, 0.2314, 0.9371, 0.2995, 0.8911, 0.286, 0.8724, 0.2157, 0.8724, 0.2157, 0.8911, 0.286, 0.8245, 0.2641, 0.8059, 0.1896, 0.8059, 0.1896, 0.8245, 0.2641, 0.7518, 0.2547, 0.7357, 0.1763, 0.7357, 0.1763, 0.7518, 0.2547, 0.6538, 0.2387, 0.6428, 0.158, 0.6428, 0.158, 0.6538, 0.2387, 0.5529, 0.2297, 0.5491, 0.1523, 0.5491, 0.1523, 0.5529, 0.2297, 0.4471, 0.2297, 0.4509, 0.1523, 0.4509, 0.1523, 0.4471, 0.2297, 0.3462, 0.2387, 0.3572, 0.158, 0.3572, 0.158, 0.3462, 0.2387, 0.2482, 0.2547, 0.2643, 0.1763, 0.2643, 0.1763, 0.2482, 0.2547, 0.1755, 0.2641, 0.1941, 0.1896, 0.1941, 0.1896, 0.1755, 0.2641, 0.1089, 0.286, 0.1276, 0.2157, 0.9371, 0.2995, 0.9514, 0.3784, 0.9057, 0.3682, 0.8911, 0.286, 0.8911, 0.286, 0.9057, 0.3682, 0.8392, 0.3534, 0.8245, 0.2641, 0.8245, 0.2641, 0.8392, 0.3534, 0.7636, 0.3395, 0.7518, 0.2547, 0.7518, 0.2547, 0.7636, 0.3395, 0.6628, 0.3386, 0.6538, 0.2387, 0.6538, 0.2387, 0.6628, 0.3386, 0.5562, 0.3331, 0.5529, 0.2297, 0.5529, 0.2297, 0.5562, 0.3331, 0.4438, 0.3331, 0.4471, 0.2297, 0.4471, 0.2297, 0.4438, 0.3331, 0.3372, 0.3386, 0.3462, 0.2387, 0.3462, 0.2387, 0.3372, 0.3386, 0.2364, 0.3395, 0.2482, 0.2547, 0.2482, 0.2547, 0.2364, 0.3395, 0.1608, 0.3534, 0.1755, 0.2641, 0.1755, 0.2641, 0.1608, 0.3534, 0.09432, 0.3682, 0.1089, 0.286, 0.9514, 0.3784, 0.9587, 0.4593, 0.9136, 0.4589, 0.9057, 0.3682, 0.9057, 0.3682, 0.9136, 0.4589, 0.8474, 0.4536, 0.8392, 0.3534, 0.8392, 0.3534, 0.8474, 0.4536, 0.7711, 0.4486, 0.7636, 0.3395, 0.7636, 0.3395, 0.7711, 0.4486, 0.6674, 0.4446, 0.6628, 0.3386, 0.6628, 0.3386, 0.6674, 0.4446, 0.5579, 0.4423, 0.5562, 0.3331, 0.5562, 0.3331, 0.5579, 0.4423, 0.4421, 0.4423, 0.4438, 0.3331, 0.4438, 0.3331, 0.4421, 0.4423, 0.3326, 0.4446, 0.3372, 0.3386, 0.3372, 0.3386, 0.3326, 0.4446, 0.2289, 0.4486, 0.2364, 0.3395, 0.2364, 0.3395, 0.2289, 0.4486, 0.1526, 0.4536, 0.1608, 0.3534, 0.1608, 0.3534, 0.1526, 0.4536, 0.08636, 0.4589, 0.09432, 0.3682, 0.9587, 0.4593, 0.9587, 0.5407, 0.9136, 0.5411, 0.9136, 0.4589, 0.9136, 0.4589, 0.9136, 0.5411, 0.8474, 0.5464, 0.8474, 0.4536, 0.8474, 0.4536, 0.8474, 0.5464, 0.7711, 0.5514, 0.7711, 0.4486, 0.7711, 0.4486, 0.7711, 0.5514, 0.6674, 0.5554, 0.6674, 0.4446, 0.6674, 0.4446, 0.6674, 0.5554, 0.5579, 0.5577, 0.5579, 0.4423, 0.5579, 0.4423, 0.5579, 0.5577, 0.4421, 0.5577, 0.4421, 0.4423, 0.4421, 0.4423, 0.4421, 0.5577, 0.3326, 0.5554, 0.3326, 0.4446, 0.3326, 0.4446, 0.3326, 0.5554, 0.2289, 0.5514, 0.2289, 0.4486, 0.2289, 0.4486, 0.2289, 0.5514, 0.1526, 0.5464, 0.1526, 0.4536, 0.1526, 0.4536, 0.1526, 0.5464, 0.08636, 0.5411, 0.08636, 0.4589, 0.9587, 0.5407, 0.9514, 0.6216, 0.9057, 0.6318, 0.9136, 0.5411, 0.9136, 0.5411, 0.9057, 0.6318, 0.8392, 0.6466, 0.8474, 0.5464, 0.8474, 0.5464, 0.8392, 0.6466, 0.7636, 0.6605, 0.7711, 0.5514, 0.7711, 0.5514, 0.7636, 0.6605, 0.6628, 0.6614, 0.6674, 0.5554, 0.6674, 0.5554, 0.6628, 0.6614, 0.5562, 0.6669, 0.5579, 0.5577, 0.5579, 0.5577, 0.5562, 0.6669, 0.4438, 0.6669, 0.4421, 0.5577, 0.4421, 0.5577, 0.4438, 0.6669, 0.3372, 0.6614, 0.3326, 0.5554, 0.3326, 0.5554, 0.3372, 0.6614, 0.2364, 0.6605, 0.2289, 0.5514, 0.2289, 0.5514, 0.2364, 0.6605, 0.1608, 0.6466, 0.1526, 0.5464, 0.1526, 0.5464, 0.1608, 0.6466, 0.09432, 0.6318, 0.08636, 0.5411, 0.9514, 0.6216, 0.9371, 0.7005, 0.8911, 0.714, 0.9057, 0.6318, 0.9057, 0.6318, 0.8911, 0.714, 0.8245, 0.7359, 0.8392, 0.6466, 0.8392, 0.6466, 0.8245, 0.7359, 0.7518, 0.7453, 0.7636, 0.6605, 0.7636, 0.6605, 0.7518, 0.7453, 0.6538, 0.7613, 0.6628, 0.6614, 0.6628, 0.6614, 0.6538, 0.7613, 0.5529, 0.7703, 0.5562, 0.6669, 0.5562, 0.6669, 0.5529, 0.7703, 0.4471, 0.7703, 0.4438, 0.6669, 0.4438, 0.6669, 0.4471, 0.7703, 0.3462, 0.7613, 0.3372, 0.6614, 0.3372, 0.6614, 0.3462, 0.7613, 0.2482, 0.7453, 0.2364, 0.6605, 0.2364, 0.6605, 0.2482, 0.7453, 0.1755, 0.7359, 0.1608, 0.6466, 0.1608, 0.6466, 0.1755, 0.7359, 0.1089, 0.714, 0.09432, 0.6318, 0.9371, 0.7005, 0.9182, 0.7686, 0.8724, 0.7843, 0.8911, 0.714, 0.8911, 0.714, 0.8724, 0.7843, 0.8059, 0.8104, 0.8245, 0.7359, 0.8245, 0.7359, 0.8059, 0.8104, 0.7357, 0.8237, 0.7518, 0.7453, 0.7518, 0.7453, 0.7357, 0.8237, 0.6428, 0.842, 0.6538, 0.7613, 0.6538, 0.7613, 0.6428, 0.842, 0.5491, 0.8477, 0.5529, 0.7703, 0.5529, 0.7703, 0.5491, 0.8477, 0.4509, 0.8477, 0.4471, 0.7703, 0.4471, 0.7703, 0.4509, 0.8477, 0.3572, 0.842, 0.3462, 0.7613, 0.3462, 0.7613, 0.3572, 0.842, 0.2643, 0.8237, 0.2482, 0.7453, 0.2482, 0.7453, 0.2643, 0.8237, 0.1941, 0.8104, 0.1755, 0.7359, 0.1755, 0.7359, 0.1941, 0.8104, 0.1276, 0.7843, 0.1089, 0.714, 0.9182, 0.7686, 0.8983, 0.8232, 0.85, 0.8477, 0.8724, 0.7843, 0.8724, 0.7843, 0.85, 0.8477, 0.7862, 0.8696, 0.8059, 0.8104, 0.8059, 0.8104, 0.7862, 0.8696, 0.7191, 0.8846, 0.7357, 0.8237, 0.7357, 0.8237, 0.7191, 0.8846, 0.6316, 0.9031, 0.6428, 0.842, 0.6428, 0.842, 0.6316, 0.9031, 0.5448, 0.9133, 0.5491, 0.8477, 0.5491, 0.8477, 0.5448, 0.9133, 0.4552, 0.9133, 0.4509, 0.8477, 0.4509, 0.8477, 0.4552, 0.9133, 0.3684, 0.9031, 0.3572, 0.842, 0.3572, 0.842, 0.3684, 0.9031, 0.2809, 0.8846, 0.2643, 0.8237, 0.2643, 0.8237, 0.2809, 0.8846, 0.2138, 0.8696, 0.1941, 0.8104, 0.1941, 0.8104, 0.2138, 0.8696, 0.15, 0.8477, 0.1276, 0.7843, 0.8983, 0.8232, 0.8737, 0.8774, 0.8277, 0.8968, 0.85, 0.8477, 0.85, 0.8477, 0.8277, 0.8968, 0.7677, 0.9153, 0.7862, 0.8696, 0.7862, 0.8696, 0.7677, 0.9153, 0.7004, 0.9389, 0.7191, 0.8846, 0.7191, 0.8846, 0.7004, 0.9389, 0.6216, 0.948, 0.6316, 0.9031, 0.6316, 0.9031, 0.6216, 0.948, 0.5412, 0.9573, 0.5448, 0.9133, 0.5448, 0.9133, 0.5412, 0.9573, 0.4588, 0.9573, 0.4552, 0.9133, 0.4552, 0.9133, 0.4588, 0.9573, 0.3784, 0.948, 0.3684, 0.9031, 0.3684, 0.9031, 0.3784, 0.948, 0.2996, 0.9389, 0.2809, 0.8846, 0.2809, 0.8846, 0.2996, 0.9389, 0.2323, 0.9153, 0.2138, 0.8696, 0.2138, 0.8696, 0.2323, 0.9153, 0.1723, 0.8968, 0.15, 0.8477, 0.8961, 0.1032, 0.923, 0.1523, 0.8983, 0.1768, 0.8737, 0.1226, 0.923, 0.1523, 0.9502, 0.2157, 0.9182, 0.2314, 0.8983, 0.1768, 0.9502, 0.2157, 0.9728, 0.286, 0.9371, 0.2995, 0.9182, 0.2314, 0.9728, 0.286, 0.9904, 0.3682, 0.9514, 0.3784, 0.9371, 0.2995, 0.9904, 0.3682, 1.0, 0.4589, 0.9587, 0.4593, 0.9514, 0.3784, 1.0, 0.4589, 1.0, 0.5411, 0.9587, 0.5407, 0.9587, 0.4593, 1.0, 0.5411, 0.9904, 0.6318, 0.9514, 0.6216, 0.9587, 0.5407, 0.9904, 0.6318, 0.9728, 0.714, 0.9371, 0.7005, 0.9514, 0.6216, 0.9728, 0.714, 0.9502, 0.7843, 0.9182, 0.7686, 0.9371, 0.7005, 0.9502, 0.7843, 0.923, 0.8477, 0.8983, 0.8232, 0.9182, 0.7686, 0.375, 0.0, 0.3977, 0.0, 0.3977, 0.02273, 0.375, 0.02273, 0.375, 0.02273, 0.3977, 0.02273, 0.3977, 0.04545, 0.375, 0.04545, 0.375, 0.04545, 0.3977, 0.04545, 0.3977, 0.06818, 0.375, 0.06818, 0.375, 0.06818, 0.3977, 0.06818, 0.3977, 0.09091, 0.375, 0.09091, 0.375, 0.09091, 0.3977, 0.09091, 0.3977, 0.1136, 0.375, 0.1136, 0.375, 0.1136, 0.3977, 0.1136, 0.3977, 0.1364, 0.375, 0.1364, 0.375, 0.1364, 0.3977, 0.1364, 0.3977, 0.1591, 0.375, 0.1591, 0.375, 0.1591, 0.3977, 0.1591, 0.3977, 0.1818, 0.375, 0.1818, 0.375, 0.1818, 0.3977, 0.1818, 0.3977, 0.2045, 0.375, 0.2045, 0.375, 0.2045, 0.3977, 0.2045, 0.3977, 0.2273, 0.375, 0.2273, 0.3977, 0.0, 0.4205, 0.0, 0.4205, 0.02273, 0.3977, 0.02273, 0.3977, 0.02273, 0.4205, 0.02273, 0.4205, 0.04545, 0.3977, 0.04545, 0.3977, 0.04545, 0.4205, 0.04545, 0.4205, 0.06818, 0.3977, 0.06818, 0.3977, 0.06818, 0.4205, 0.06818, 0.4205, 0.09091, 0.3977, 0.09091, 0.3977, 0.09091, 0.4205, 0.09091, 0.4205, 0.1136, 0.3977, 0.1136, 0.3977, 0.1136, 0.4205, 0.1136, 0.4205, 0.1364, 0.3977, 0.1364, 0.3977, 0.1364, 0.4205, 0.1364, 0.4205, 0.1591, 0.3977, 0.1591, 0.3977, 0.1591, 0.4205, 0.1591, 0.4205, 0.1818, 0.3977, 0.1818, 0.3977, 0.1818, 0.4205, 0.1818, 0.4205, 0.2045, 0.3977, 0.2045, 0.3977, 0.2045, 0.4205, 0.2045, 0.4205, 0.2273, 0.3977, 0.2273, 0.4205, 0.0, 0.4432, 0.0, 0.4432, 0.02273, 0.4205, 0.02273, 0.4205, 0.02273, 0.4432, 0.02273, 0.4432, 0.04545, 0.4205, 0.04545, 0.4205, 0.04545, 0.4432, 0.04545, 0.4432, 0.06818, 0.4205, 0.06818, 0.4205, 0.06818, 0.4432, 0.06818, 0.4432, 0.09091, 0.4205, 0.09091, 0.4205, 0.09091, 0.4432, 0.09091, 0.4432, 0.1136, 0.4205, 0.1136, 0.4205, 0.1136, 0.4432, 0.1136, 0.4432, 0.1364, 0.4205, 0.1364, 0.4205, 0.1364, 0.4432, 0.1364, 0.4432, 0.1591, 0.4205, 0.1591, 0.4205, 0.1591, 0.4432, 0.1591, 0.4432, 0.1818, 0.4205, 0.1818, 0.4205, 0.1818, 0.4432, 0.1818, 0.4432, 0.2045, 0.4205, 0.2045, 0.4205, 0.2045, 0.4432, 0.2045, 0.4432, 0.2273, 0.4205, 0.2273, 0.4432, 0.0, 0.4659, 0.0, 0.4659, 0.02273, 0.4432, 0.02273, 0.4432, 0.02273, 0.4659, 0.02273, 0.4659, 0.04545, 0.4432, 0.04545, 0.4432, 0.04545, 0.4659, 0.04545, 0.4659, 0.06818, 0.4432, 0.06818, 0.4432, 0.06818, 0.4659, 0.06818, 0.4659, 0.09091, 0.4432, 0.09091, 0.4432, 0.09091, 0.4659, 0.09091, 0.4659, 0.1136, 0.4432, 0.1136, 0.4432, 0.1136, 0.4659, 0.1136, 0.4659, 0.1364, 0.4432, 0.1364, 0.4432, 0.1364, 0.4659, 0.1364, 0.4659, 0.1591, 0.4432, 0.1591, 0.4432, 0.1591, 0.4659, 0.1591, 0.4659, 0.1818, 0.4432, 0.1818, 0.4432, 0.1818, 0.4659, 0.1818, 0.4659, 0.2045, 0.4432, 0.2045, 0.4432, 0.2045, 0.4659, 0.2045, 0.4659, 0.2273, 0.4432, 0.2273, 0.4659, 0.0, 0.4886, 0.0, 0.4886, 0.02273, 0.4659, 0.02273, 0.4659, 0.02273, 0.4886, 0.02273, 0.4886, 0.04545, 0.4659, 0.04545, 0.4659, 0.04545, 0.4886, 0.04545, 0.4886, 0.06818, 0.4659, 0.06818, 0.4659, 0.06818, 0.4886, 0.06818, 0.4886, 0.09091, 0.4659, 0.09091, 0.4659, 0.09091, 0.4886, 0.09091, 0.4886, 0.1136, 0.4659, 0.1136, 0.4659, 0.1136, 0.4886, 0.1136, 0.4886, 0.1364, 0.4659, 0.1364, 0.4659, 0.1364, 0.4886, 0.1364, 0.4886, 0.1591, 0.4659, 0.1591, 0.4659, 0.1591, 0.4886, 0.1591, 0.4886, 0.1818, 0.4659, 0.1818, 0.4659, 0.1818, 0.4886, 0.1818, 0.4886, 0.2045, 0.4659, 0.2045, 0.4659, 0.2045, 0.4886, 0.2045, 0.4886, 0.2273, 0.4659, 0.2273, 0.4886, 0.0, 0.5114, 0.0, 0.5114, 0.02273, 0.4886, 0.02273, 0.4886, 0.02273, 0.5114, 0.02273, 0.5114, 0.04545, 0.4886, 0.04545, 0.4886, 0.04545, 0.5114, 0.04545, 0.5114, 0.06818, 0.4886, 0.06818, 0.4886, 0.06818, 0.5114, 0.06818, 0.5114, 0.09091, 0.4886, 0.09091, 0.4886, 0.09091, 0.5114, 0.09091, 0.5114, 0.1136, 0.4886, 0.1136, 0.4886, 0.1136, 0.5114, 0.1136, 0.5114, 0.1364, 0.4886, 0.1364, 0.4886, 0.1364, 0.5114, 0.1364, 0.5114, 0.1591, 0.4886, 0.1591, 0.4886, 0.1591, 0.5114, 0.1591, 0.5114, 0.1818, 0.4886, 0.1818, 0.4886, 0.1818, 0.5114, 0.1818, 0.5114, 0.2045, 0.4886, 0.2045, 0.4886, 0.2045, 0.5114, 0.2045, 0.5114, 0.2273, 0.4886, 0.2273, 0.5114, 0.0, 0.5341, 0.0, 0.5341, 0.02273, 0.5114, 0.02273, 0.5114, 0.02273, 0.5341, 0.02273, 0.5341, 0.04545, 0.5114, 0.04545, 0.5114, 0.04545, 0.5341, 0.04545, 0.5341, 0.06818, 0.5114, 0.06818, 0.5114, 0.06818, 0.5341, 0.06818, 0.5341, 0.09091, 0.5114, 0.09091, 0.5114, 0.09091, 0.5341, 0.09091, 0.5341, 0.1136, 0.5114, 0.1136, 0.5114, 0.1136, 0.5341, 0.1136, 0.5341, 0.1364, 0.5114, 0.1364, 0.5114, 0.1364, 0.5341, 0.1364, 0.5341, 0.1591, 0.5114, 0.1591, 0.5114, 0.1591, 0.5341, 0.1591, 0.5341, 0.1818, 0.5114, 0.1818, 0.5114, 0.1818, 0.5341, 0.1818, 0.5341, 0.2045, 0.5114, 0.2045, 0.5114, 0.2045, 0.5341, 0.2045, 0.5341, 0.2273, 0.5114, 0.2273, 0.5341, 0.0, 0.5568, 0.0, 0.5568, 0.02273, 0.5341, 0.02273, 0.5341, 0.02273, 0.5568, 0.02273, 0.5568, 0.04545, 0.5341, 0.04545, 0.5341, 0.04545, 0.5568, 0.04545, 0.5568, 0.06818, 0.5341, 0.06818, 0.5341, 0.06818, 0.5568, 0.06818, 0.5568, 0.09091, 0.5341, 0.09091, 0.5341, 0.09091, 0.5568, 0.09091, 0.5568, 0.1136, 0.5341, 0.1136, 0.5341, 0.1136, 0.5568, 0.1136, 0.5568, 0.1364, 0.5341, 0.1364, 0.5341, 0.1364, 0.5568, 0.1364, 0.5568, 0.1591, 0.5341, 0.1591, 0.5341, 0.1591, 0.5568, 0.1591, 0.5568, 0.1818, 0.5341, 0.1818, 0.5341, 0.1818, 0.5568, 0.1818, 0.5568, 0.2045, 0.5341, 0.2045, 0.5341, 0.2045, 0.5568, 0.2045, 0.5568, 0.2273, 0.5341, 0.2273, 0.5568, 0.0, 0.5795, 0.0, 0.5795, 0.02273, 0.5568, 0.02273, 0.5568, 0.02273, 0.5795, 0.02273, 0.5795, 0.04545, 0.5568, 0.04545, 0.5568, 0.04545, 0.5795, 0.04545, 0.5795, 0.06818, 0.5568, 0.06818, 0.5568, 0.06818, 0.5795, 0.06818, 0.5795, 0.09091, 0.5568, 0.09091, 0.5568, 0.09091, 0.5795, 0.09091, 0.5795, 0.1136, 0.5568, 0.1136, 0.5568, 0.1136, 0.5795, 0.1136, 0.5795, 0.1364, 0.5568, 0.1364, 0.5568, 0.1364, 0.5795, 0.1364, 0.5795, 0.1591, 0.5568, 0.1591, 0.5568, 0.1591, 0.5795, 0.1591, 0.5795, 0.1818, 0.5568, 0.1818, 0.5568, 0.1818, 0.5795, 0.1818, 0.5795, 0.2045, 0.5568, 0.2045, 0.5568, 0.2045, 0.5795, 0.2045, 0.5795, 0.2273, 0.5568, 0.2273, 0.5795, 0.0, 0.6023, 0.0, 0.6023, 0.02273, 0.5795, 0.02273, 0.5795, 0.02273, 0.6023, 0.02273, 0.6023, 0.04545, 0.5795, 0.04545, 0.5795, 0.04545, 0.6023, 0.04545, 0.6023, 0.06818, 0.5795, 0.06818, 0.5795, 0.06818, 0.6023, 0.06818, 0.6023, 0.09091, 0.5795, 0.09091, 0.5795, 0.09091, 0.6023, 0.09091, 0.6023, 0.1136, 0.5795, 0.1136, 0.5795, 0.1136, 0.6023, 0.1136, 0.6023, 0.1364, 0.5795, 0.1364, 0.5795, 0.1364, 0.6023, 0.1364, 0.6023, 0.1591, 0.5795, 0.1591, 0.5795, 0.1591, 0.6023, 0.1591, 0.6023, 0.1818, 0.5795, 0.1818, 0.5795, 0.1818, 0.6023, 0.1818, 0.6023, 0.2045, 0.5795, 0.2045, 0.5795, 0.2045, 0.6023, 0.2045, 0.6023, 0.2273, 0.5795, 0.2273, 0.6023, 0.0, 0.625, 0.0, 0.625, 0.02273, 0.6023, 0.02273, 0.6023, 0.02273, 0.625, 0.02273, 0.625, 0.04545, 0.6023, 0.04545, 0.6023, 0.04545, 0.625, 0.04545, 0.625, 0.06818, 0.6023, 0.06818, 0.6023, 0.06818, 0.625, 0.06818, 0.625, 0.09091, 0.6023, 0.09091, 0.6023, 0.09091, 0.625, 0.09091, 0.625, 0.1136, 0.6023, 0.1136, 0.6023, 0.1136, 0.625, 0.1136, 0.625, 0.1364, 0.6023, 0.1364, 0.6023, 0.1364, 0.625, 0.1364, 0.625, 0.1591, 0.6023, 0.1591, 0.6023, 0.1591, 0.625, 0.1591, 0.625, 0.1818, 0.6023, 0.1818, 0.6023, 0.1818, 0.625, 0.1818, 0.625, 0.2045, 0.6023, 0.2045, 0.6023, 0.2045, 0.625, 0.2045, 0.625, 0.2273, 0.6023, 0.2273])
me_cube_001.materials.append(mat_material_001)
me_cube_001.use_remesh_fix_poles = True
me_cube_001.use_remesh_preserve_attributes = False
me_cube_001.use_mirror_vertex_groups = False
me_cube_001.update()

# ---- objects
ob_light = bpy.data.objects.new('Light', light_light)
ob_camera = bpy.data.objects.new('Camera', cam_camera)
ob_cube = bpy.data.objects.new('Cube', me_cube_001)

# ---- transforms, parenting, visibility, modifiers, constraints
ob_light.location = (4.076, 1.005, 5.904)
ob_light.rotation_euler = (0.6503, 0.05522, 1.866)
ob_light.lock_rotations_4d = False
ob_light.empty_display_type = 'ARROWS'
ob_light.color = (0.0, 0.0, 0.0, 0.0)
ob_light.lineart.crease_threshold = 0.0
ob_camera.location = (7.359, -6.926, 4.958)
ob_camera.rotation_euler = (1.109, 0.0, 0.8149)
ob_camera.lock_rotations_4d = False
ob_camera.empty_display_type = 'ARROWS'
ob_camera.color = (0.0, 0.0, 0.0, 0.0)
ob_camera.display_type = 'WIRE'
ob_camera.lineart.crease_threshold = 0.0
ob_cube.location = (0.0, 0.0, 0.0)
ob_cube.lineart.crease_threshold = 0.0
_vg = ob_cube.vertex_groups.new(name='1')
_vg = ob_cube.vertex_groups.new(name='2')
_vg = ob_cube.vertex_groups.new(name='3')
_vg = ob_cube.vertex_groups.new(name='4')
_vg = ob_cube.vertex_groups.new(name='5')
_vg = ob_cube.vertex_groups.new(name='6')

# ---- collection membership
col_collection.objects.link(ob_light)
col_collection.objects.link(ob_camera)
col_collection.objects.link(ob_cube)

# ---- scene / render settings (as saved in the file)
scene.camera = ob_camera
scene.frame_start = 1; scene.frame_end = 250; scene.frame_set(1)
scene.render.engine = 'BLENDER_EEVEE_NEXT'
scene.cycles.use_denoising = False
scene.cycles.samples = 128
scene.cycles.sampling_pattern = 'TABULATED_SOBOL'
scene.cycles.use_adaptive_sampling = False
scene.cycles.use_light_tree = False
scene.view_settings.view_transform = 'Filmic'
bpy.context.view_layer.update()
